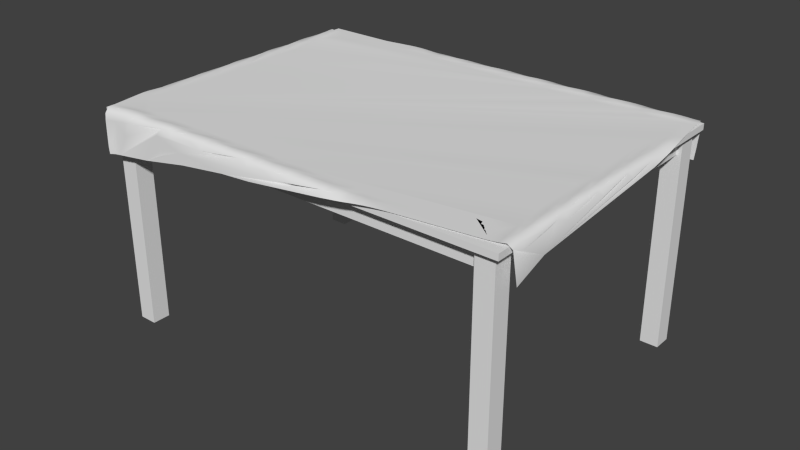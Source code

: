 # Source: TablewithCloth.blend  (saved by Blender 2.71.0; exported with 4.5.12 LTS)
import bpy
from mathutils import Matrix  # noqa: F401  (used for matrix-valued properties, if any)

bpy.ops.wm.read_factory_settings(use_empty=True)
scene = bpy.context.scene
scene.name = 'Scene'

# ---- collections
col_collection_1 = bpy.data.collections.new('Collection 1'); scene.collection.children.link(col_collection_1)

# ---- world
world_world = bpy.data.worlds.new('World'); scene.world = world_world
world_world.color = (0.05088, 0.05088, 0.05088)
world_world.use_sun_shadow = False
world_world.sun_shadow_jitter_overblur = 0.0
world_world.cycles.sampling_method = 'MANUAL'
world_world.cycles.sample_map_resolution = 256

# ---- meshes
me_cube_006 = bpy.data.meshes.new('Cube.006')
me_cube_006.from_pydata([(-6.65, -4.2, 6.4), (-6.65, 4.2, 6.4), (-6.35, 4.2, 6.4), (-6.35, -4.2, 6.4), (-6.65, -4.2, 7.0), (-6.65, 4.2, 7.0), (-6.35, 4.2, 7.0), (-6.35, -4.2, 7.0), (6.35, -4.2, 6.4), (6.35, 4.2, 6.4), (6.65, 4.2, 6.4), (6.65, -4.2, 6.4), (6.35, -4.2, 7.0), (6.35, 4.2, 7.0), (6.65, 4.2, 7.0), (6.65, -4.2, 7.0), (-6.2, 4.35, 6.4), (-6.2, 4.65, 6.4), (6.2, 4.65, 6.4), (6.2, 4.35, 6.4), (-6.2, 4.35, 7.0), (-6.2, 4.65, 7.0), (6.2, 4.65, 7.0), (6.2, 4.35, 7.0), (-6.2, -4.65, 6.4), (-6.2, -4.35, 6.4), (6.2, -4.35, 6.4), (6.2, -4.65, 6.4), (-6.2, -4.65, 7.0), (-6.2, -4.35, 7.0), (6.2, -4.35, 7.0), (6.2, -4.65, 7.0), (6.2, -4.8, 0.0), (6.2, -4.2, 0.0), (6.8, -4.2, 0.0), (6.8, -4.8, 0.0), (6.2, -4.8, 7.0), (6.2, -4.2, 7.0), (6.8, -4.2, 7.0), (6.8, -4.8, 7.0), (-6.8, -4.8, 0.0), (-6.8, -4.2, 0.0), (-6.2, -4.2, 0.0), (-6.2, -4.8, 0.0), (-6.8, -4.8, 7.0), (-6.8, -4.2, 7.0), (-6.2, -4.2, 7.0), (-6.2, -4.8, 7.0), (-6.8, 4.2, -1.431e-06), (-6.8, 4.8, -1.431e-06), (-6.2, 4.8, -1.431e-06), (-6.2, 4.2, -1.431e-06), (-6.8, 4.2, 7.0), (-6.8, 4.8, 7.0), (-6.2, 4.8, 7.0), (-6.2, 4.2, 7.0), (6.2, 4.2, -1.431e-06), (6.2, 4.8, -1.431e-06), (6.8, 4.8, -1.431e-06), (6.8, 4.2, -1.431e-06), (6.2, 4.2, 7.0), (6.2, 4.8, 7.0), (6.8, 4.8, 7.0), (6.8, 4.2, 7.0), (-7.0, -5.0, 7.0), (-7.0, 5.0, 7.0), (7.0, 5.0, 7.0), (7.0, -5.0, 7.0), (-7.0, -5.0, 7.2), (-7.0, 5.0, 7.2), (7.0, 5.0, 7.2), (7.0, -5.0, 7.2)], [], [(4, 5, 1, 0), (5, 6, 2, 1), (6, 7, 3, 2), (7, 4, 0, 3), (0, 1, 2, 3), (7, 6, 5, 4), (12, 13, 9, 8), (13, 14, 10, 9), (14, 15, 11, 10), (15, 12, 8, 11), (8, 9, 10, 11), (15, 14, 13, 12), (20, 21, 17, 16), (21, 22, 18, 17), (22, 23, 19, 18), (23, 20, 16, 19), (16, 17, 18, 19), (23, 22, 21, 20), (28, 29, 25, 24), (29, 30, 26, 25), (30, 31, 27, 26), (31, 28, 24, 27), (24, 25, 26, 27), (31, 30, 29, 28), (36, 37, 33, 32), (37, 38, 34, 33), (38, 39, 35, 34), (39, 36, 32, 35), (32, 33, 34, 35), (39, 38, 37, 36), (44, 45, 41, 40), (45, 46, 42, 41), (46, 47, 43, 42), (47, 44, 40, 43), (40, 41, 42, 43), (47, 46, 45, 44), (52, 53, 49, 48), (53, 54, 50, 49), (54, 55, 51, 50), (55, 52, 48, 51), (48, 49, 50, 51), (55, 54, 53, 52), (60, 61, 57, 56), (61, 62, 58, 57), (62, 63, 59, 58), (63, 60, 56, 59), (56, 57, 58, 59), (63, 62, 61, 60), (68, 69, 65, 64), (69, 70, 66, 65), (70, 71, 67, 66), (71, 68, 64, 67), (64, 65, 66, 67), (71, 70, 69, 68)])
_uv = me_cube_006.uv_layers.new(name='UVMap')
_uv.uv.foreach_set('vector', [-1.0, -1.0, 2.0, -1.0, 2.0, 2.0, -1.0, 2.0, -1.0, -1.0, 2.0, -1.0, 2.0, 2.0, -1.0, 2.0, -1.0, -1.0, 2.0, -1.0, 2.0, 2.0, -1.0, 2.0, -1.0, -1.0, 2.0, -1.0, 2.0, 2.0, -1.0, 2.0, -1.0, -1.0, 2.0, -1.0, 2.0, 2.0, -1.0, 2.0, -1.0, -1.0, 2.0, -1.0, 2.0, 2.0, -1.0, 2.0, -1.0, -1.0, 2.0, -1.0, 2.0, 2.0, -1.0, 2.0, -1.0, -1.0, 2.0, -1.0, 2.0, 2.0, -1.0, 2.0, -1.0, -1.0, 2.0, -1.0, 2.0, 2.0, -1.0, 2.0, -1.0, -1.0, 2.0, -1.0, 2.0, 2.0, -1.0, 2.0, -1.0, -1.0, 2.0, -1.0, 2.0, 2.0, -1.0, 2.0, -1.0, -1.0, 2.0, -1.0, 2.0, 2.0, -1.0, 2.0, -1.0, -1.0, 2.0, -1.0, 2.0, 2.0, -1.0, 2.0, -1.0, -1.0, 2.0, -1.0, 2.0, 2.0, -1.0, 2.0, -1.0, -1.0, 2.0, -1.0, 2.0, 2.0, -1.0, 2.0, -1.0, -1.0, 2.0, -1.0, 2.0, 2.0, -1.0, 2.0, -1.0, -1.0, 2.0, -1.0, 2.0, 2.0, -1.0, 2.0, -1.0, -1.0, 2.0, -1.0, 2.0, 2.0, -1.0, 2.0, -1.0, -1.0, 2.0, -1.0, 2.0, 2.0, -1.0, 2.0, -1.0, -1.0, 2.0, -1.0, 2.0, 2.0, -1.0, 2.0, -1.0, -1.0, 2.0, -1.0, 2.0, 2.0, -1.0, 2.0, -1.0, -1.0, 2.0, -1.0, 2.0, 2.0, -1.0, 2.0, -1.0, -1.0, 2.0, -1.0, 2.0, 2.0, -1.0, 2.0, -1.0, -1.0, 2.0, -1.0, 2.0, 2.0, -1.0, 2.0, -1.0, -1.0, 2.0, -1.0, 2.0, 2.0, -1.0, 2.0, -1.0, -1.0, 2.0, -1.0, 2.0, 2.0, -1.0, 2.0, -1.0, -1.0, 2.0, -1.0, 2.0, 2.0, -1.0, 2.0, -1.0, -1.0, 2.0, -1.0, 2.0, 2.0, -1.0, 2.0, -1.0, -1.0, 2.0, -1.0, 2.0, 2.0, -1.0, 2.0, -1.0, -1.0, 2.0, -1.0, 2.0, 2.0, -1.0, 2.0, -1.0, -1.0, 2.0, -1.0, 2.0, 2.0, -1.0, 2.0, -1.0, -1.0, 2.0, -1.0, 2.0, 2.0, -1.0, 2.0, -1.0, -1.0, 2.0, -1.0, 2.0, 2.0, -1.0, 2.0, -1.0, -1.0, 2.0, -1.0, 2.0, 2.0, -1.0, 2.0, -1.0, -1.0, 2.0, -1.0, 2.0, 2.0, -1.0, 2.0, -1.0, -1.0, 2.0, -1.0, 2.0, 2.0, -1.0, 2.0, -1.0, -1.0, 2.0, -1.0, 2.0, 2.0, -1.0, 2.0, -1.0, -1.0, 2.0, -1.0, 2.0, 2.0, -1.0, 2.0, -1.0, -1.0, 2.0, -1.0, 2.0, 2.0, -1.0, 2.0, -1.0, -1.0, 2.0, -1.0, 2.0, 2.0, -1.0, 2.0, -1.0, -1.0, 2.0, -1.0, 2.0, 2.0, -1.0, 2.0, -1.0, -1.0, 2.0, -1.0, 2.0, 2.0, -1.0, 2.0, -1.0, -1.0, 2.0, -1.0, 2.0, 2.0, -1.0, 2.0, -1.0, -1.0, 2.0, -1.0, 2.0, 2.0, -1.0, 2.0, -1.0, -1.0, 2.0, -1.0, 2.0, 2.0, -1.0, 2.0, -1.0, -1.0, 2.0, -1.0, 2.0, 2.0, -1.0, 2.0, -1.0, -1.0, 2.0, -1.0, 2.0, 2.0, -1.0, 2.0, -1.0, -1.0, 2.0, -1.0, 2.0, 2.0, -1.0, 2.0, -1.0, -1.0, 2.0, -1.0, 2.0, 2.0, -1.0, 2.0, -1.0, -1.0, 2.0, -1.0, 2.0, 2.0, -1.0, 2.0, -1.0, -1.0, 2.0, -1.0, 2.0, 2.0, -1.0, 2.0, -1.0, -1.0, 2.0, -1.0, 2.0, 2.0, -1.0, 2.0, -1.0, -1.0, 2.0, -1.0, 2.0, 2.0, -1.0, 2.0, -1.0, -1.0, 2.0, -1.0, 2.0, 2.0, -1.0, 2.0])
me_cube_006.use_remesh_preserve_volume = False
me_cube_006.use_remesh_preserve_attributes = False
me_cube_006.use_mirror_vertex_groups = False
me_cube_006.update()
me_grid = bpy.data.meshes.new('Grid')
me_grid.from_pydata([(-7.056, -4.807, 5.884), (-6.859, -4.765, 5.908), (-6.658, -4.766, 5.931), (-5.454, -4.827, 6.087), (-4.048, -4.763, 6.279), (-2.443, -4.871, 6.496), (-1.249, -5.057, 6.648), (1.349, -5.313, 7.023), (1.953, -5.339, 7.105), (2.154, -5.342, 7.133), (2.355, -5.34, 7.163), (2.557, -5.337, 7.188), (2.759, -5.33, 7.208), (2.962, -5.321, 7.221), (3.164, -5.31, 7.229), (3.367, -5.297, 7.231), (5.8, -5.145, 7.231), (6.002, -5.132, 7.231), (6.205, -5.118, 7.235), (6.407, -5.105, 7.248), (6.609, -5.092, 7.278), (6.768, -5.078, 7.153), (6.839, -4.945, 6.149), (-7.081, -4.804, 6.086), (-6.882, -4.774, 6.11), (-4.878, -4.787, 6.368), (-0.2773, -5.157, 6.989), (0.3247, -5.195, 7.071), (0.9279, -5.214, 7.156), (1.332, -5.206, 7.197), (1.534, -5.199, 7.212), (1.737, -5.19, 7.224), (1.939, -5.178, 7.231), (2.142, -5.168, 7.234), (2.344, -5.158, 7.246), (2.546, -5.145, 7.253), (2.749, -5.133, 7.253), (2.951, -5.121, 7.249), (3.154, -5.109, 7.243), (3.356, -5.096, 7.235), (5.989, -4.929, 7.235), (6.192, -4.916, 7.234), (6.394, -4.902, 7.246), (6.595, -4.889, 7.283), (-7.108, -4.781, 6.287), (-6.908, -4.761, 6.312), (-4.105, -4.833, 6.676), (-1.305, -5.066, 7.05), (-0.7021, -5.092, 7.136), (-0.2984, -5.092, 7.184), (-0.09619, -5.087, 7.202), (0.1061, -5.08, 7.218), (0.3084, -5.07, 7.228), (0.5103, -5.061, 7.241), (0.7124, -5.052, 7.254), (0.9147, -5.042, 7.265), (1.117, -5.03, 7.27), (1.32, -5.017, 7.271), (1.523, -5.004, 7.271), (1.725, -4.991, 7.268), (1.927, -4.977, 7.254), (2.129, -4.967, 7.236), (2.332, -4.955, 7.232), (2.534, -4.943, 7.231), (2.939, -4.918, 7.231), (3.141, -4.906, 7.231), (3.344, -4.893, 7.231), (5.774, -4.739, 7.235), (5.976, -4.726, 7.231), (6.179, -4.713, 7.231), (6.38, -4.699, 7.243), (6.58, -4.686, 7.285), (6.763, -4.673, 7.198), (6.817, -4.651, 7.002), (6.809, -4.542, 6.198), (-6.333, -4.752, 6.588), (-3.134, -4.923, 7.008), (-2.13, -4.98, 7.148), (-1.726, -4.977, 7.194), (-1.524, -4.971, 7.211), (-1.322, -4.962, 7.225), (-1.121, -4.955, 7.239), (-0.9188, -4.947, 7.253), (-0.7167, -4.938, 7.268), (-0.5142, -4.927, 7.277), (-0.3116, -4.914, 7.282), (-0.1088, -4.901, 7.283), (0.09393, -4.887, 7.282), (0.2965, -4.873, 7.277), (0.4989, -4.861, 7.269), (0.7012, -4.849, 7.259), (0.903, -4.839, 7.242), (1.105, -4.828, 7.235), (1.712, -4.791, 7.235), (1.915, -4.778, 7.234), (2.117, -4.764, 7.233), (2.319, -4.752, 7.232), (5.558, -4.549, 7.235), (5.761, -4.536, 7.231), (5.963, -4.523, 7.231), (6.165, -4.51, 7.231), (6.368, -4.497, 7.236), (6.565, -4.482, 7.281), (6.756, -4.471, 7.214), (-4.959, -4.8, 6.974), (-4.361, -4.845, 7.05), (-3.557, -4.871, 7.162), (-3.154, -4.863, 7.203), (-2.952, -4.855, 7.219), (-2.751, -4.848, 7.233), (-2.549, -4.842, 7.25), (-2.347, -4.834, 7.266), (-2.145, -4.823, 7.277), (-1.942, -4.811, 7.285), (-1.74, -4.797, 7.289), (-1.537, -4.783, 7.289), (-1.334, -4.769, 7.288), (-1.132, -4.756, 7.283), (-0.9296, -4.744, 7.274), (-0.7277, -4.734, 7.258), (-0.5254, -4.724, 7.246), (-0.3236, -4.712, 7.245), (0.08101, -4.687, 7.24), (0.2833, -4.675, 7.235), (0.4856, -4.661, 7.232), (0.688, -4.649, 7.231), (0.8905, -4.637, 7.231), (1.093, -4.625, 7.231), (1.902, -4.575, 7.231), (5.343, -4.36, 7.236), (5.545, -4.346, 7.231), (5.748, -4.333, 7.231), (6.152, -4.307, 7.231), (6.354, -4.293, 7.231), (6.552, -4.28, 7.275), (6.749, -4.269, 7.227), (-7.183, -4.712, 6.889), (-6.784, -4.702, 6.94), (-6.383, -4.705, 6.989), (-6.186, -4.723, 7.013), (-5.787, -4.75, 7.067), (-5.185, -4.766, 7.151), (-4.782, -4.758, 7.196), (-4.58, -4.75, 7.213), (-4.378, -4.742, 7.226), (-4.179, -4.736, 7.24), (-3.977, -4.73, 7.259), (-3.775, -4.72, 7.273), (-3.573, -4.708, 7.284), (-3.37, -4.695, 7.29), (-3.167, -4.68, 7.292), (-2.965, -4.665, 7.292), (-2.762, -4.652, 7.287), (-2.56, -4.64, 7.278), (-2.358, -4.63, 7.262), (-2.156, -4.62, 7.249), (-1.954, -4.608, 7.249), (-1.752, -4.595, 7.249), (-1.55, -4.583, 7.244), (-1.348, -4.571, 7.239), (-1.145, -4.559, 7.233), (-0.9431, -4.546, 7.231), (-0.7405, -4.534, 7.231), (-0.5382, -4.521, 7.231), (0.06841, -4.484, 7.231), (0.2708, -4.472, 7.231), (5.33, -4.156, 7.231), (5.532, -4.143, 7.231), (6.341, -4.09, 7.231), (6.541, -4.079, 7.261), (6.743, -4.067, 7.244), (-7.21, -4.666, 7.086), (-6.406, -4.655, 7.188), (-6.004, -4.638, 7.22), (-5.803, -4.63, 7.232), (-5.605, -4.626, 7.246), (-5.403, -4.616, 7.261), (-5.201, -4.606, 7.276), (-4.999, -4.593, 7.285), (-4.796, -4.578, 7.29), (-4.594, -4.563, 7.291), (-4.391, -4.548, 7.289), (-4.189, -4.536, 7.279), (-3.988, -4.526, 7.262), (-3.786, -4.516, 7.249), (-3.584, -4.505, 7.249), (-3.382, -4.492, 7.25), (-3.18, -4.48, 7.248), (-2.978, -4.467, 7.242), (-2.776, -4.455, 7.236), (-2.574, -4.442, 7.232), (-2.371, -4.43, 7.232), (-2.169, -4.418, 7.231), (-1.563, -4.38, 7.231), (-1.36, -4.368, 7.231), (-1.158, -4.355, 7.231), (6.33, -3.888, 7.231), (6.532, -3.876, 7.249), (6.735, -3.866, 7.261), (-7.231, -4.522, 7.232), (-7.029, -4.513, 7.247), (-6.827, -4.503, 7.265), (-6.625, -4.49, 7.278), (-6.423, -4.476, 7.288), (-6.22, -4.461, 7.291), (-6.018, -4.447, 7.289), (-5.815, -4.433, 7.283), (-5.614, -4.422, 7.258), (-5.413, -4.413, 7.24), (-5.212, -4.402, 7.245), (-5.011, -4.389, 7.248), (-4.809, -4.376, 7.251), (-4.607, -4.364, 7.245), (-4.405, -4.351, 7.238), (-4.203, -4.339, 7.231), (-4.001, -4.326, 7.231), (-3.798, -4.314, 7.231), (-3.193, -4.277, 7.231), (-2.991, -4.264, 7.231), (-2.788, -4.252, 7.231), (-2.586, -4.239, 7.231), (6.52, -3.674, 7.248), (6.724, -3.662, 7.274), (6.874, -3.647, 7.137), (6.755, -3.535, 6.348), (-7.241, -4.319, 7.233), (-7.039, -4.309, 7.235), (-6.837, -4.298, 7.239), (-6.636, -4.287, 7.244), (-6.435, -4.274, 7.249), (-6.233, -4.26, 7.25), (-6.032, -4.248, 7.242), (-5.83, -4.235, 7.233), (-5.628, -4.222, 7.231), (-5.426, -4.21, 7.231), (-5.225, -4.199, 7.232), (-4.822, -4.174, 7.231), (-4.62, -4.161, 7.231), (-4.418, -4.148, 7.231), (-4.216, -4.136, 7.231), (6.508, -3.471, 7.249), (6.71, -3.459, 7.281), (-7.251, -4.115, 7.231), (-7.05, -4.106, 7.231), (-6.85, -4.095, 7.232), (-6.65, -4.084, 7.231), (-6.449, -4.071, 7.231), (-6.247, -4.058, 7.231), (-6.045, -4.045, 7.231), (-5.843, -4.032, 7.231), (6.293, -3.282, 7.231), (6.495, -3.269, 7.246), (6.695, -3.255, 7.285), (6.873, -3.242, 7.188), (6.28, -3.078, 7.231), (6.483, -3.066, 7.24), (6.268, -2.875, 7.231), (6.47, -2.862, 7.234), (6.666, -2.849, 7.283), (6.859, -2.837, 7.221), (6.946, -2.819, 7.038), (6.456, -2.659, 7.232), (6.654, -2.645, 7.277), (6.852, -2.634, 7.236), (-7.303, -3.301, 7.23), (-7.105, -3.293, 7.232), (-6.904, -3.281, 7.232), (6.444, -2.456, 7.231), (6.643, -2.443, 7.264), (6.846, -2.433, 7.254), (-7.316, -3.098, 7.227), (-7.119, -3.089, 7.236), (-6.918, -3.077, 7.232), (6.432, -2.253, 7.232), (6.633, -2.24, 7.253), (6.837, -2.23, 7.268), (-7.329, -2.895, 7.215), (-7.132, -2.886, 7.244), (-6.93, -2.874, 7.233), (-6.729, -2.863, 7.231), (6.622, -2.038, 7.249), (6.825, -2.026, 7.278), (-7.338, -2.692, 7.195), (-7.145, -2.683, 7.248), (6.408, -1.848, 7.231), (6.609, -1.835, 7.248), (6.811, -1.823, 7.282), (6.984, -1.81, 7.177), (-7.342, -2.49, 7.167), (-7.157, -2.479, 7.248), (-6.955, -2.467, 7.234), (6.395, -1.645, 7.231), (6.597, -1.632, 7.242), (-7.17, -2.276, 7.242), (-6.967, -2.264, 7.235), (-6.767, -2.252, 7.232), (-6.565, -2.24, 7.231), (6.382, -1.441, 7.231), (6.585, -1.429, 7.237), (6.782, -1.416, 7.28), (6.975, -1.404, 7.216), (-7.335, -2.087, 7.102), (-7.181, -2.072, 7.233), (-6.979, -2.06, 7.242), (-6.779, -2.049, 7.233), (6.37, -1.238, 7.231), (6.572, -1.225, 7.232), (6.769, -1.212, 7.278), (6.966, -1.201, 7.23), (7.071, -1.183, 7.057), (-7.193, -1.869, 7.224), (-6.993, -1.857, 7.255), (-6.794, -1.845, 7.234), (6.757, -1.009, 7.271), (6.958, -0.9978, 7.245), (-7.203, -1.665, 7.213), (-7.007, -1.654, 7.265), (-6.807, -1.642, 7.235), (6.547, -0.8188, 7.231), (6.746, -0.8057, 7.261), (6.949, -0.7948, 7.26), (-7.21, -1.462, 7.198), (-7.02, -1.451, 7.268), (6.534, -0.6155, 7.231), (6.735, -0.6025, 7.25), (6.938, -0.5913, 7.27), (-7.305, -1.278, 6.998), (-7.215, -1.259, 7.18), (-7.033, -1.247, 7.268), (-6.832, -1.235, 7.235), (-6.63, -1.222, 7.231), (6.522, -0.4124, 7.231), (6.724, -0.3998, 7.245), (6.926, -0.3876, 7.276), (7.096, -0.3751, 7.167), (-7.046, -1.043, 7.265), (-6.844, -1.032, 7.238), (-6.643, -1.019, 7.231), (6.509, -0.2091, 7.231), (6.711, -0.1967, 7.242), (6.912, -0.1839, 7.277), (-7.211, -0.8545, 7.123), (-7.058, -0.8398, 7.256), (-6.855, -0.8282, 7.247), (-6.655, -0.8155, 7.231), (6.496, -0.005785, 7.231), (6.699, 0.006738, 7.237), (6.898, 0.01971, 7.275), (7.089, 0.0313, 7.208), (-7.068, -0.6366, 7.244), (-6.866, -0.6251, 7.259), (-6.667, -0.6121, 7.231), (6.484, 0.1975, 7.231), (6.686, 0.21, 7.234), (6.885, 0.2232, 7.271), (7.081, 0.2347, 7.223), (7.191, 0.2519, 7.053), (-7.078, -0.4333, 7.232), (-6.878, -0.4217, 7.265), (-6.68, -0.4087, 7.232), (-6.478, -0.3963, 7.231), (6.871, 0.4266, 7.265), (7.072, 0.438, 7.235), (-7.088, -0.23, 7.219), (-6.892, -0.2184, 7.272), (-6.693, -0.2054, 7.235), (-6.491, -0.1929, 7.231), (6.66, 0.6167, 7.231), (6.859, 0.6299, 7.258), (7.062, 0.6413, 7.248), (-7.179, -0.04593, 7.018), (-7.095, -0.02655, 7.203), (-6.905, -0.01492, 7.275), (-6.706, -0.002069, 7.238), (-6.504, 0.01047, 7.231), (6.648, 0.8202, 7.231), (6.849, 0.833, 7.244), (7.051, 0.8446, 7.259), (7.209, 0.8587, 7.133), (-7.1, 0.1775, 7.184), (-6.919, 0.1892, 7.276), (-6.718, 0.2012, 7.243), (-6.516, 0.2138, 7.231), (6.636, 1.024, 7.231), (6.838, 1.036, 7.235), (7.039, 1.048, 7.266), (-6.933, 0.3924, 7.274), (-6.731, 0.4043, 7.245), (-6.529, 0.4171, 7.231), (7.026, 1.252, 7.268), (7.211, 1.263, 7.185), (7.306, 1.282, 7.006), (-7.096, 0.5821, 7.133), (-6.945, 0.596, 7.267), (-6.742, 0.6071, 7.252), (-6.541, 0.6201, 7.231), (7.013, 1.455, 7.267), (7.205, 1.467, 7.203), (-6.956, 0.7993, 7.256), (-6.753, 0.8103, 7.262), (-6.554, 0.8235, 7.231), (6.8, 1.646, 7.235), (7.0, 1.659, 7.263), (7.197, 1.67, 7.217), (-6.964, 1.002, 7.241), (-6.764, 1.013, 7.271), (6.787, 1.85, 7.234), (6.985, 1.862, 7.249), (7.186, 1.874, 7.227), (-6.972, 1.205, 7.226), (-6.776, 1.217, 7.278), (-6.579, 1.23, 7.233), (-6.377, 1.243, 7.231), (6.572, 2.041, 7.231), (6.773, 2.053, 7.233), (6.972, 2.065, 7.24), (7.175, 2.077, 7.234), (7.332, 2.091, 7.109), (-7.054, 1.389, 7.022), (-6.98, 1.408, 7.211), (-6.79, 1.42, 7.28), (-6.592, 1.433, 7.238), (-6.389, 1.446, 7.231), (6.76, 2.257, 7.231), (6.96, 2.268, 7.235), (7.163, 2.28, 7.245), (-6.986, 1.612, 7.193), (-6.804, 1.624, 7.282), (-6.604, 1.637, 7.244), (-6.402, 1.649, 7.231), (6.948, 2.472, 7.234), (7.15, 2.484, 7.249), (7.337, 2.494, 7.174), (-6.818, 1.827, 7.281), (-6.616, 1.84, 7.248), (6.935, 2.675, 7.233), (7.137, 2.688, 7.248), (7.332, 2.697, 7.2), (-6.985, 2.017, 7.143), (-6.832, 2.031, 7.276), (-6.628, 2.042, 7.249), (-6.427, 2.055, 7.231), (6.923, 2.878, 7.232), (7.125, 2.891, 7.243), (7.322, 2.9, 7.219), (-6.843, 2.234, 7.265), (-6.639, 2.245, 7.257), (-6.438, 2.257, 7.232), (6.91, 3.082, 7.232), (7.111, 3.094, 7.233), (7.309, 3.103, 7.23), (-6.852, 2.437, 7.25), (-6.65, 2.448, 7.267), (-6.451, 2.461, 7.232), (-6.858, 2.639, 7.231), (-6.661, 2.65, 7.278), (-6.464, 2.664, 7.231), (-6.262, 2.677, 7.231), (-6.865, 2.841, 7.218), (-6.674, 2.853, 7.284), (-6.477, 2.867, 7.236), (-6.275, 2.88, 7.231), (-6.923, 3.024, 7.005), (-6.872, 3.044, 7.202), (-6.688, 3.057, 7.285), (-6.489, 3.07, 7.242), (-6.287, 3.083, 7.231), (-6.878, 3.247, 7.183), (-6.703, 3.26, 7.284), (-6.502, 3.273, 7.248), (-6.3, 3.286, 7.231), (5.836, 4.037, 7.231), (6.038, 4.05, 7.231), (6.24, 4.063, 7.231), (6.442, 4.076, 7.232), (6.642, 4.089, 7.231), (6.842, 4.1, 7.231), (7.244, 4.12, 7.231), (-6.755, 3.337, 6.37), (-6.718, 3.464, 7.28), (-6.515, 3.476, 7.248), (4.208, 4.14, 7.231), (4.41, 4.153, 7.231), (4.613, 4.166, 7.231), (4.815, 4.179, 7.231), (5.218, 4.203, 7.232), (5.419, 4.215, 7.231), (5.62, 4.227, 7.232), (5.823, 4.24, 7.233), (6.025, 4.253, 7.243), (6.226, 4.266, 7.25), (6.427, 4.279, 7.249), (6.628, 4.292, 7.243), (6.83, 4.303, 7.238), (7.032, 4.314, 7.234), (7.234, 4.324, 7.234), (-6.731, 3.667, 7.27), (-6.527, 3.678, 7.247), (2.579, 4.244, 7.231), (2.781, 4.256, 7.231), (2.984, 4.269, 7.231), (3.186, 4.282, 7.231), (3.791, 4.318, 7.231), (3.993, 4.331, 7.231), (4.196, 4.344, 7.232), (4.398, 4.356, 7.239), (4.6, 4.368, 7.246), (4.802, 4.381, 7.249), (5.003, 4.394, 7.248), (5.205, 4.406, 7.244), (5.407, 4.418, 7.24), (5.607, 4.426, 7.264), (5.808, 4.437, 7.284), (6.01, 4.452, 7.29), (6.213, 4.467, 7.29), (6.415, 4.482, 7.287), (6.618, 4.496, 7.277), (6.82, 4.508, 7.263), (7.022, 4.518, 7.245), (7.221, 4.528, 7.233), (-6.742, 3.87, 7.256), (-6.538, 3.881, 7.252), (-6.337, 3.893, 7.231), (1.151, 4.36, 7.231), (1.353, 4.372, 7.231), (1.556, 4.385, 7.231), (2.162, 4.422, 7.231), (2.364, 4.435, 7.232), (2.566, 4.447, 7.233), (2.769, 4.46, 7.236), (2.971, 4.472, 7.242), (3.173, 4.484, 7.249), (3.577, 4.509, 7.249), (3.778, 4.52, 7.25), (3.98, 4.53, 7.262), (4.182, 4.541, 7.28), (4.384, 4.553, 7.29), (4.789, 4.583, 7.29), (4.992, 4.598, 7.285), (5.194, 4.611, 7.274), (5.396, 4.621, 7.26), (5.597, 4.628, 7.242), (5.795, 4.633, 7.23), (5.997, 4.642, 7.218), (6.399, 4.658, 7.185), (7.203, 4.662, 7.078), (-6.748, 4.07, 7.238), (-6.547, 4.082, 7.268), (-6.348, 4.095, 7.231), (-0.2778, 4.476, 7.231), (-0.07551, 4.488, 7.231), (0.1268, 4.501, 7.231), (0.5314, 4.526, 7.231), (0.7338, 4.538, 7.231), (0.9363, 4.55, 7.231), (1.139, 4.563, 7.233), (1.341, 4.576, 7.239), (1.543, 4.588, 7.245), (1.745, 4.6, 7.248), (1.947, 4.612, 7.248), (2.149, 4.623, 7.252), (2.351, 4.634, 7.263), (2.553, 4.645, 7.278), (2.755, 4.656, 7.288), (2.958, 4.67, 7.292), (3.16, 4.684, 7.292), (3.363, 4.7, 7.289), (3.565, 4.713, 7.282), (3.768, 4.725, 7.271), (3.97, 4.734, 7.256), (4.172, 4.74, 7.237), (4.37, 4.745, 7.224), (4.572, 4.754, 7.21), (4.774, 4.763, 7.194), (4.976, 4.767, 7.172), (5.78, 4.751, 7.063), (6.179, 4.723, 7.01), (6.375, 4.704, 6.985), (6.977, 4.705, 6.91), (7.174, 4.715, 6.883), (-6.755, 4.273, 7.224), (-6.559, 4.284, 7.276), (-6.362, 4.298, 7.231), (-6.16, 4.312, 7.231), (-2.112, 4.567, 7.231), (-1.1, 4.629, 7.231), (-0.8975, 4.642, 7.231), (-0.695, 4.653, 7.231), (-0.4926, 4.666, 7.232), (-0.2902, 4.679, 7.235), (-0.08796, 4.692, 7.239), (0.1143, 4.704, 7.243), (0.3166, 4.716, 7.244), (0.5185, 4.728, 7.245), (0.7207, 4.738, 7.256), (0.9227, 4.749, 7.272), (1.125, 4.76, 7.283), (1.328, 4.773, 7.288), (1.53, 4.788, 7.289), (1.733, 4.802, 7.289), (1.936, 4.816, 7.284), (2.138, 4.826, 7.274), (2.34, 4.838, 7.262), (2.542, 4.845, 7.246), (2.744, 4.851, 7.229), (2.944, 4.858, 7.216), (3.146, 4.866, 7.2), (3.55, 4.874, 7.157), (4.553, 4.827, 7.019), (6.752, 4.722, 6.734), (6.951, 4.727, 6.709), (-6.833, 4.456, 7.019), (-6.76, 4.474, 7.21), (-6.572, 4.487, 7.285), (-6.375, 4.501, 7.24), (-6.173, 4.515, 7.231), (-5.97, 4.528, 7.231), (-2.326, 4.756, 7.231), (-2.124, 4.768, 7.232), (-1.922, 4.782, 7.234), (-1.719, 4.795, 7.235), (-1.112, 4.833, 7.235), (-0.91, 4.844, 7.241), (-0.7083, 4.853, 7.26), (-0.5059, 4.865, 7.269), (-0.3035, 4.878, 7.278), (-0.1009, 4.891, 7.281), (0.1019, 4.905, 7.282), (0.3047, 4.919, 7.281), (0.5072, 4.931, 7.275), (0.7095, 4.942, 7.265), (0.9116, 4.95, 7.25), (1.114, 4.958, 7.236), (1.315, 4.966, 7.223), (1.517, 4.975, 7.209), (1.921, 4.983, 7.169), (2.324, 4.974, 7.111), (3.126, 4.921, 7.003), (3.524, 4.892, 6.953), (5.125, 4.795, 6.741), (6.325, 4.75, 6.583), (6.927, 4.743, 6.507), (7.123, 4.762, 6.481), (-6.768, 4.677, 7.194), (-6.587, 4.69, 7.285), (-6.388, 4.704, 7.246), (-6.186, 4.718, 7.231), (-5.983, 4.731, 7.231), (-5.781, 4.744, 7.235), (-5.579, 4.757, 7.231), (-3.554, 4.885, 7.231), (-3.351, 4.898, 7.231), (-3.149, 4.91, 7.232), (-2.946, 4.923, 7.232), (-2.541, 4.947, 7.232), (-2.339, 4.959, 7.232), (-2.136, 4.971, 7.242), (-1.934, 4.982, 7.257), (-1.732, 4.996, 7.269), (-1.529, 5.009, 7.272), (-1.327, 5.022, 7.272), (-1.124, 5.034, 7.269), (-0.9216, 5.047, 7.263), (-0.7194, 5.057, 7.252), (-0.5173, 5.065, 7.238), (-0.3154, 5.074, 7.225), (-0.1131, 5.084, 7.216), (0.08914, 5.091, 7.2), (0.2914, 5.096, 7.181), (0.695, 5.096, 7.132), (1.297, 5.067, 7.046), (4.698, 4.799, 6.591), (5.098, 4.796, 6.539), (6.902, 4.762, 6.306), (7.098, 4.794, 6.282), (-6.602, 4.894, 7.283), (-6.401, 4.906, 7.246), (-6.199, 4.921, 7.234), (-5.997, 4.934, 7.235), (-5.592, 4.96, 7.231), (-3.566, 5.088, 7.231), (-3.363, 5.101, 7.235), (-3.161, 5.113, 7.244), (-2.959, 5.125, 7.251), (-2.756, 5.137, 7.254), (-2.553, 5.15, 7.252), (-2.351, 5.163, 7.244), (-2.149, 5.172, 7.232), (-1.946, 5.184, 7.229), (-1.744, 5.194, 7.222), (-1.541, 5.202, 7.209), (-1.339, 5.21, 7.194), (-0.9353, 5.216, 7.151), (-0.3318, 5.198, 7.068), (0.2699, 5.159, 6.986), (4.671, 4.787, 6.39), (-6.841, 4.948, 6.141), (-6.771, 5.082, 7.146), (-6.616, 5.097, 7.276), (-6.414, 5.109, 7.242), (-6.212, 5.123, 7.234), (-6.01, 5.136, 7.231), (-3.577, 5.29, 7.231), (-3.374, 5.302, 7.231), (-3.171, 5.314, 7.228), (-2.969, 5.325, 7.22), (-2.766, 5.334, 7.205), (-2.564, 5.34, 7.185), (-2.162, 5.345, 7.128), (-1.96, 5.34, 7.102), (-1.357, 5.313, 7.018), (-0.7557, 5.273, 6.933), (-0.5562, 5.258, 6.899), (3.438, 4.783, 6.358), (5.446, 4.833, 6.084), (6.65, 4.76, 5.927), (6.851, 4.774, 5.902), (7.046, 4.823, 5.879)], [], [(0, 1, 24, 23), (556, 557, 598, 597, 596, 595, 554, 555), (584, 585, 621, 620, 619, 618), (335, 342, 341, 327, 328), (8, 9, 33, 32), (9, 10, 34, 33), (10, 11, 35, 34), (11, 12, 36, 35), (12, 13, 37, 36), (13, 14, 38, 37), (14, 15, 39, 38), (690, 691, 710, 709, 688, 689), (19, 20, 43, 42), (23, 24, 45, 44), (210, 211, 236, 235, 209), (156, 157, 158, 193, 192, 155), (29, 30, 58, 57), (30, 31, 59, 58), (31, 32, 60, 59), (32, 33, 61, 60), (33, 34, 62, 61), (34, 35, 63, 62), (37, 38, 65, 64), (38, 39, 66, 65), (129, 166, 16, 17, 18, 41, 40, 68, 67, 98, 97, 130), (40, 41, 69, 68), (649, 650, 680, 702, 701, 700, 677, 678, 647, 648, 679), (42, 70, 69, 41, 18, 19), (88, 89, 124, 123, 122, 87), (517, 518, 519, 545, 544, 515, 516), (7, 8, 32, 31, 30, 29), (49, 50, 86, 85), (50, 51, 87, 86), (51, 52, 88, 87), (52, 53, 89, 88), (53, 54, 90, 89), (54, 55, 91, 90), (55, 56, 92, 91), (59, 60, 94, 93), (60, 61, 95, 94), (61, 62, 96, 95), (67, 68, 99, 98), (69, 70, 101, 100), (71, 72, 103, 102), (310, 315, 321, 327, 326, 301, 302), (674, 717, 716, 673), (78, 79, 115, 114), (79, 80, 116, 115), (80, 81, 117, 116), (81, 82, 118, 117), (82, 83, 119, 118), (83, 84, 120, 119), (84, 85, 121, 120), (378, 390, 389, 385, 377), (89, 90, 125, 124), (90, 91, 126, 125), (91, 92, 127, 126), (97, 98, 131, 130), (100, 101, 133, 132), (102, 103, 135, 134), (47, 48, 83, 82, 81, 80), (514, 515, 544, 543, 513), (107, 108, 151, 150), (108, 109, 152, 151), (109, 110, 153, 152), (110, 111, 154, 153), (111, 112, 155, 154), (112, 113, 156, 155), (113, 114, 157, 156), (181, 182, 214, 213, 212, 180), (36, 37, 64, 63, 35), (118, 119, 162, 161), (119, 120, 163, 162), (686, 687, 708, 707, 685), (122, 123, 165, 164), (347, 354, 361, 368, 367, 353, 346, 339, 332, 333, 340), (129, 130, 167, 166), (102, 134, 169, 168, 133, 101, 70, 42, 43, 71), (134, 135, 170, 169), (223, 253, 252, 241, 222), (73, 223, 222, 198, 170, 135, 103, 72), (539, 540, 541, 542, 575, 574, 538), (142, 143, 180, 179), (143, 144, 181, 180), (144, 145, 182, 181), (145, 146, 183, 182), (146, 147, 184, 183), (147, 148, 185, 184), (148, 149, 186, 185), (149, 150, 187, 186), (153, 154, 191, 190), (154, 155, 192, 191), (117, 118, 161, 160, 159, 158, 157, 114, 115, 116), (158, 159, 194, 193), (159, 160, 195, 194), (185, 186, 187, 217, 216, 184), (479, 496, 520, 546, 580, 612, 611, 467, 468), (168, 169, 197, 196), (169, 170, 198, 197), (173, 174, 206, 205), (174, 175, 207, 206), (175, 176, 208, 207), (176, 177, 209, 208), (177, 178, 210, 209), (178, 179, 211, 210), (179, 180, 212, 211), (182, 183, 215, 214), (183, 184, 216, 215), (187, 188, 218, 217), (188, 189, 219, 218), (189, 190, 220, 219), (77, 78, 114, 113, 112), (197, 198, 222, 221), (199, 200, 226, 225), (200, 201, 227, 226), (201, 202, 228, 227), (202, 203, 229, 228), (203, 204, 230, 229), (429, 441, 440, 434, 428), (206, 207, 233, 232), (207, 208, 234, 233), (208, 209, 235, 234), (529, 530, 531, 565, 564, 563, 562, 528), (211, 212, 237, 236), (212, 213, 238, 237), (213, 214, 239, 238), (646, 677, 676, 645, 614, 615), (221, 222, 241, 240), (225, 226, 243, 242), (226, 227, 244, 243), (227, 228, 245, 244), (228, 229, 246, 245), (229, 230, 247, 246), (230, 231, 248, 247), (231, 232, 249, 248), (240, 241, 252, 251), (250, 251, 255, 254), (309, 334, 333, 325, 320, 314, 308), (411, 421, 428, 434, 433, 427, 420, 410, 405, 399, 400), (254, 255, 257, 256), (28, 29, 57, 56, 55), (258, 259, 263, 262), (261, 262, 268, 267), (262, 263, 269, 268), (264, 265, 271, 270), (265, 266, 272, 271), (484, 485, 509, 508, 507), (396, 402, 401, 384, 385, 389), (451, 454, 458, 463, 462, 438, 439, 445), (48, 49, 85, 84, 83), (267, 268, 274, 273), (268, 269, 275, 274), (270, 271, 277, 276), (271, 272, 278, 277), (73, 72, 21, 22, 74, 224, 391, 390, 378, 356, 355, 348, 334, 309, 308, 300, 287, 260, 259, 253, 223), (274, 275, 281, 280), (276, 277, 283, 282), (280, 281, 286, 285), (282, 283, 289, 288), (629, 630, 669, 668, 628), (278, 290, 289, 283, 277), (284, 285, 292, 291), (653, 654, 685, 684, 683), (620, 621, 661, 660, 659, 658), (289, 290, 294, 293), (152, 153, 190, 189, 188, 187, 150, 151), (291, 292, 298, 297), (293, 294, 303, 302), (294, 295, 304, 303), (25, 104, 3, 4, 46), (577, 640, 576), (297, 298, 306, 305), (299, 300, 308, 307), (302, 303, 311, 310), (303, 304, 312, 311), (307, 308, 314, 313), (310, 311, 316, 315), (311, 312, 317, 316), (2, 137, 136, 44, 45, 24, 1), (696, 478, 326, 327, 341, 370, 371, 379, 392, 418, 419, 426, 438, 462, 463, 467, 611, 612, 643, 697), (313, 314, 320, 319), (315, 316, 322, 321), (318, 319, 324, 323), (319, 320, 325, 324), (536, 537, 573, 572, 571), (321, 322, 328, 327), (323, 324, 332, 331), (324, 325, 333, 332), (329, 330, 337, 336), (331, 332, 339, 338), (335, 336, 343, 342), (336, 337, 344, 343), (338, 339, 346, 345), (342, 343, 350, 349), (343, 344, 351, 350), (345, 346, 353, 352), (347, 348, 355, 354), (349, 350, 358, 357), (373, 381, 387, 386, 380, 372, 364, 358, 350, 351, 359, 365), (354, 355, 362, 361), (357, 358, 364, 363), (359, 360, 366, 365), (531, 532, 567, 566, 565), (361, 362, 369, 368), (363, 364, 372, 371), (365, 366, 374, 373), (367, 368, 376, 375), (368, 369, 377, 376), (371, 372, 380, 379), (373, 374, 382, 381), (375, 376, 384, 383), (376, 377, 385, 384), (141, 142, 179, 178, 177), (253, 259, 258, 252), (381, 382, 388, 387), (675, 698, 697, 643, 644), (386, 387, 394, 393), (387, 388, 395, 394), (389, 390, 397, 396), (393, 394, 399, 398), (394, 395, 400, 399), (75, 139, 138), (396, 397, 403, 402), (398, 399, 405, 404), (280, 285, 284, 273, 274), (551, 552, 593, 592, 591), (401, 402, 407, 406), (402, 403, 408, 407), (404, 405, 410, 409), (93, 94, 128, 127, 92), (406, 407, 415, 414), (407, 408, 416, 415), (409, 410, 420, 419), (411, 412, 422, 421), (414, 415, 424, 423), (415, 416, 425, 424), (664, 665, 693, 692, 662, 663), (419, 420, 427, 426), (421, 422, 429, 428), (398, 404, 409, 419, 418, 392, 393), (384, 401, 406, 414, 413, 383), (424, 425, 431, 430), (258, 262, 261, 257, 255, 251, 252), (599, 600, 635, 634, 598), (334, 348, 347, 340, 333), (21, 72, 71, 43, 20), (430, 431, 436, 435), (431, 432, 437, 436), (433, 434, 440, 439), (435, 436, 443, 442), (436, 437, 444, 443), (439, 440, 446, 445), (440, 441, 447, 446), (632, 633, 670, 669, 630, 631), (442, 443, 449, 448), (443, 444, 450, 449), (445, 446, 452, 451), (446, 447, 453, 452), (105, 106, 148, 147, 146, 145, 144), (470, 522, 521, 497, 480, 469), (451, 452, 455, 454), (605, 606, 637, 636, 602, 603, 604), (454, 455, 459, 458), (456, 457, 461, 460), (106, 107, 150, 149, 148), (460, 461, 466, 465), (307, 313, 319, 318, 306, 298, 292, 285, 286, 299), (171, 172, 203, 202, 201, 200, 199), (465, 466, 470, 469), (460, 465, 469, 468, 464, 459, 455, 452, 453, 456), (349, 357, 363, 371, 370, 341, 342), (468, 469, 480, 479), (140, 141, 177, 176, 175, 174), (471, 472, 489, 488), (472, 473, 490, 489), (473, 474, 491, 490), (474, 475, 492, 491), (475, 476, 493, 492), (479, 480, 497, 496), (221, 240, 251, 250, 196, 197), (481, 482, 505, 504), (482, 483, 506, 505), (483, 484, 507, 506), (76, 77, 112, 111, 110, 109, 108, 107), (485, 486, 510, 509), (486, 487, 511, 510), (487, 488, 512, 511), (488, 489, 513, 512), (489, 490, 514, 513), (490, 491, 515, 514), (491, 492, 516, 515), (492, 493, 517, 516), (493, 494, 518, 517), (494, 495, 519, 518), (496, 497, 521, 520), (566, 567, 607, 606, 565), (296, 330, 329, 317, 312, 304, 295), (139, 140, 174, 173, 172, 138), (498, 499, 529, 528), (499, 500, 530, 529), (500, 501, 531, 530), (501, 502, 533, 532, 531), (502, 503, 534, 533), (503, 504, 535, 534), (504, 505, 536, 535), (121, 122, 164, 163, 120), (507, 508, 538, 537), (508, 509, 539, 538), (509, 510, 540, 539), (510, 511, 541, 540), (511, 512, 542, 541), (512, 513, 543, 542), (569, 570, 571, 572, 608, 607, 567, 568), (476, 477, 495, 494, 493), (520, 521, 547, 546), (521, 522, 548, 547), (525, 526, 560, 559, 558, 557), (523, 524, 556, 555), (524, 525, 557, 556), (713, 638, 695, 671, 672, 639, 714), (58, 59, 93, 92, 56, 57), (526, 527, 561, 560), (527, 528, 562, 561), (712, 711, 710, 691, 692, 693, 694, 668, 669, 670, 633, 634, 635, 636, 637, 606, 607, 608, 572, 573, 574, 575, 576, 640, 577, 544, 545, 579, 578, 610, 609, 715, 714, 639, 672, 671, 695, 638, 713), (532, 533, 568, 567), (533, 534, 569, 568), (534, 535, 570, 569), (535, 536, 571, 570), (205, 206, 232, 231, 230, 204), (537, 538, 574, 573), (430, 435, 442, 423, 424), (26, 49, 48, 47, 80, 79, 78, 77, 76, 107, 106, 105, 144, 143, 142, 141, 140, 139, 75, 138, 172, 171, 136, 137, 2, 3, 104, 25, 46, 4, 5, 6, 7, 29, 28, 27), (546, 547, 581, 580), (582, 614, 645, 644, 613, 581, 547, 548), (590, 591, 627, 626, 625, 624, 588, 589), (549, 550, 590, 589), (550, 551, 591, 590), (552, 553, 594, 593), (553, 554, 595, 594), (464, 468, 467, 463, 458, 459), (557, 558, 599, 598), (558, 559, 600, 599), (559, 560, 601, 600), (560, 561, 602, 601), (561, 562, 603, 602), (562, 563, 604, 603), (563, 564, 605, 604), (564, 565, 606, 605), (293, 302, 301, 288, 289), (356, 378, 377, 369, 362, 355), (580, 581, 613, 612), (582, 583, 615, 614), (317, 329, 336, 335, 328, 322, 316), (585, 586, 622, 621), (586, 587, 623, 622), (587, 588, 624, 623), (591, 592, 628, 627), (592, 593, 629, 628), (593, 594, 630, 629), (594, 595, 631, 630), (595, 596, 632, 631), (596, 597, 633, 632), (597, 598, 634, 633), (287, 300, 299, 286), (667, 668, 694, 693, 665, 666), (579, 642, 641, 673, 716, 715, 609, 610, 578), (612, 613, 644, 643), (417, 432, 431, 425, 416), (543, 544, 577, 576, 575, 542), (616, 648, 647), (506, 507, 537, 536, 505), (661, 662, 692, 691, 660), (617, 618, 656, 655), (618, 619, 657, 656), (619, 620, 658, 657), (676, 699, 698, 675, 644, 645), (391, 417, 416, 408, 403, 397, 390), (621, 622, 662, 661), (622, 623, 663, 662), (623, 624, 664, 663), (624, 625, 665, 664), (625, 626, 666, 665), (626, 627, 667, 666), (627, 628, 668, 667), (172, 173, 205, 204, 203), (279, 295, 294, 290, 278), (641, 642, 674, 673), (601, 602, 636, 635, 600), (646, 647, 678, 677), (260, 287, 286, 281, 275, 269, 263, 259), (648, 649, 679), (650, 651, 681, 680), (651, 652, 682, 681), (652, 653, 683, 682), (27, 28, 55, 54, 53, 52), (654, 655, 686, 685), (655, 656, 687, 686), (656, 657, 688, 687), (657, 658, 689, 688), (658, 659, 690, 689), (659, 660, 691, 690), (26, 27, 52, 51, 50, 49), (86, 87, 122, 121, 85), (386, 393, 392, 379, 380), (676, 677, 700, 699), (680, 681, 703, 702), (681, 682, 704, 703), (682, 683, 705, 704), (683, 684, 706, 705), (684, 685, 707, 706), (649, 648, 616, 647, 646, 615, 583, 582, 548, 522, 470, 466, 461, 457, 456, 453, 447, 441, 429, 422, 412, 411, 400, 395, 388, 382, 374, 366, 360, 359, 351, 344, 337, 330, 296, 295, 279, 278, 272, 266, 265, 264, 242, 243, 244, 245, 246, 247, 248, 249, 232, 233, 234, 235, 236, 237, 238, 239, 214, 215, 216, 217, 218, 219, 220, 190, 191, 192, 193, 194, 195, 160, 161, 162, 163, 164, 165, 123, 124, 125, 126, 127, 128, 94, 95, 96, 62, 63, 64, 65, 66, 39, 15, 16, 166, 167, 130, 131, 98, 99, 68, 69, 100, 132, 133, 168, 196, 250, 254, 256, 257, 261, 267, 273, 284, 291, 297, 305, 306, 318, 323, 331, 338, 345, 352, 353, 367, 375, 383, 413, 414, 423, 442, 448, 449, 450, 477, 476, 475, 474, 473, 472, 471, 488, 487, 486, 485, 484, 483, 482, 481, 504, 503, 502, 501, 500, 499, 498, 528, 527, 526, 525, 524, 523, 555, 554, 553, 552, 551, 550, 549, 589, 588, 587, 586, 585, 584, 618, 617, 655, 654, 653, 652, 651, 650), (687, 688, 709, 708), (433, 439, 438, 426, 427)])
me_grid.polygons.foreach_set('use_smooth', [True] * 413)
_uv = me_grid.uv_layers.new(name='UVMap')
_uv.uv.foreach_set('vector', [0.4818, 0.581, 0.4853, 0.581, 0.4853, 0.5846, 0.4818, 0.5845, 0.6649, 0.7832, 0.6689, 0.7829, 0.6692, 0.7869, 0.6652, 0.7872, 0.6612, 0.7875, 0.6572, 0.7878, 0.6569, 0.7838, 0.6609, 0.7834, 0.5923, 0.7904, 0.614, 0.7904, 0.6141, 0.7949, 0.601, 0.7948, 0.5966, 0.7948, 0.5923, 0.7947, 0.4839, 0.6819, 0.4838, 0.6861, 0.4796, 0.6862, 0.4797, 0.6778, 0.4838, 0.6777, 0.6625, 0.5801, 0.6667, 0.5801, 0.6666, 0.5844, 0.6624, 0.5843, 0.6667, 0.5801, 0.671, 0.5803, 0.6709, 0.5845, 0.6666, 0.5844, 0.671, 0.5803, 0.6752, 0.5805, 0.675, 0.5846, 0.6709, 0.5845, 0.6752, 0.5805, 0.6793, 0.5808, 0.6791, 0.5848, 0.675, 0.5846, 0.6793, 0.5808, 0.6833, 0.5811, 0.683, 0.585, 0.6791, 0.5848, 0.6833, 0.5811, 0.6872, 0.5816, 0.6869, 0.5853, 0.683, 0.585, 0.6872, 0.5816, 0.6909, 0.582, 0.6906, 0.5856, 0.6869, 0.5853, 0.6052, 0.8036, 0.6096, 0.8037, 0.6095, 0.8082, 0.5963, 0.8078, 0.5965, 0.8035, 0.6009, 0.8035, 0.7474, 0.5896, 0.7512, 0.5898, 0.751, 0.5935, 0.7472, 0.5933, 0.4818, 0.5845, 0.4853, 0.5846, 0.4852, 0.5881, 0.4817, 0.588, 0.5205, 0.6105, 0.5247, 0.6103, 0.5248, 0.6146, 0.5165, 0.615, 0.5162, 0.6107, 0.583, 0.6015, 0.5872, 0.6014, 0.5914, 0.6014, 0.5914, 0.6056, 0.5788, 0.6057, 0.5788, 0.6015, 0.6497, 0.5843, 0.6539, 0.5843, 0.6539, 0.5886, 0.6497, 0.5886, 0.6539, 0.5843, 0.6581, 0.5843, 0.6581, 0.5885, 0.6539, 0.5886, 0.6581, 0.5843, 0.6624, 0.5843, 0.6623, 0.5886, 0.6581, 0.5885, 0.6624, 0.5843, 0.6666, 0.5844, 0.6666, 0.5886, 0.6623, 0.5886, 0.6666, 0.5844, 0.6709, 0.5845, 0.6707, 0.5886, 0.6666, 0.5886, 0.6709, 0.5845, 0.675, 0.5846, 0.6749, 0.5887, 0.6707, 0.5886, 0.683, 0.585, 0.6869, 0.5853, 0.6867, 0.589, 0.6828, 0.5889, 0.6869, 0.5853, 0.6906, 0.5856, 0.6904, 0.5892, 0.6867, 0.589, 0.732, 0.603, 0.728, 0.6054, 0.7366, 0.5888, 0.7399, 0.5892, 0.7437, 0.5894, 0.7435, 0.5931, 0.7395, 0.5928, 0.7396, 0.5971, 0.736, 0.5978, 0.7365, 0.6008, 0.7337, 0.6009, 0.7337, 0.6035, 0.7395, 0.5928, 0.7435, 0.5931, 0.7434, 0.597, 0.7396, 0.5971, 0.5233, 0.7949, 0.5626, 0.7985, 0.5624, 0.8026, 0.5622, 0.8067, 0.513, 0.802, 0.5089, 0.8015, 0.5093, 0.7975, 0.5134, 0.798, 0.5141, 0.7938, 0.5173, 0.7929, 0.5179, 0.7938, 0.7472, 0.5933, 0.7471, 0.5971, 0.7434, 0.597, 0.7435, 0.5931, 0.7437, 0.5894, 0.7474, 0.5896, 0.629, 0.593, 0.6331, 0.593, 0.6332, 0.5972, 0.629, 0.5972, 0.6248, 0.5972, 0.6248, 0.593, 0.7638, 0.7742, 0.768, 0.7755, 0.7727, 0.7767, 0.7712, 0.7816, 0.7555, 0.7756, 0.7563, 0.7722, 0.7599, 0.7731, 0.6497, 0.58, 0.6625, 0.5801, 0.6624, 0.5843, 0.6581, 0.5843, 0.6539, 0.5843, 0.6497, 0.5843, 0.6166, 0.5889, 0.6207, 0.5889, 0.6207, 0.593, 0.6166, 0.593, 0.6207, 0.5889, 0.6248, 0.5889, 0.6248, 0.593, 0.6207, 0.593, 0.6248, 0.5889, 0.629, 0.5888, 0.629, 0.593, 0.6248, 0.593, 0.629, 0.5888, 0.6331, 0.5888, 0.6331, 0.593, 0.629, 0.593, 0.6331, 0.5888, 0.6373, 0.5888, 0.6373, 0.593, 0.6331, 0.593, 0.6373, 0.5888, 0.6414, 0.5888, 0.6414, 0.5929, 0.6373, 0.593, 0.6414, 0.5888, 0.6455, 0.5887, 0.6456, 0.5929, 0.6414, 0.5929, 0.6581, 0.5885, 0.6623, 0.5886, 0.6623, 0.5927, 0.6582, 0.5928, 0.6623, 0.5886, 0.6666, 0.5886, 0.6665, 0.5928, 0.6623, 0.5927, 0.6666, 0.5886, 0.6707, 0.5886, 0.6707, 0.5928, 0.6665, 0.5928, 0.736, 0.5978, 0.7396, 0.5971, 0.7398, 0.6007, 0.7365, 0.6008, 0.7434, 0.597, 0.7471, 0.5971, 0.747, 0.6008, 0.7433, 0.6007, 0.7508, 0.5973, 0.7545, 0.5975, 0.7543, 0.6012, 0.7507, 0.601, 0.4795, 0.6653, 0.4796, 0.6695, 0.4797, 0.6736, 0.4797, 0.6778, 0.4756, 0.6778, 0.4752, 0.6611, 0.4794, 0.6611, 0.7696, 0.7999, 0.7702, 0.8082, 0.7661, 0.8085, 0.7654, 0.8001, 0.5871, 0.593, 0.5913, 0.5928, 0.5914, 0.5971, 0.5871, 0.5972, 0.5913, 0.5928, 0.5956, 0.5929, 0.5956, 0.5971, 0.5914, 0.5971, 0.5956, 0.5929, 0.5999, 0.5929, 0.5998, 0.5971, 0.5956, 0.5971, 0.5999, 0.5929, 0.6041, 0.5929, 0.604, 0.5972, 0.5998, 0.5971, 0.6041, 0.5929, 0.6083, 0.593, 0.6082, 0.5972, 0.604, 0.5972, 0.6083, 0.593, 0.6124, 0.593, 0.6124, 0.5972, 0.6082, 0.5972, 0.6124, 0.593, 0.6166, 0.593, 0.6165, 0.5972, 0.6124, 0.5972, 0.7687, 0.6964, 0.7696, 0.7056, 0.7651, 0.7057, 0.7649, 0.7013, 0.7647, 0.6968, 0.6331, 0.593, 0.6373, 0.593, 0.6373, 0.5971, 0.6332, 0.5972, 0.6373, 0.593, 0.6414, 0.5929, 0.6415, 0.5971, 0.6373, 0.5971, 0.6414, 0.5929, 0.6456, 0.5929, 0.6456, 0.5971, 0.6415, 0.5971, 0.7337, 0.6009, 0.7365, 0.6008, 0.7365, 0.6039, 0.7337, 0.6035, 0.7433, 0.6007, 0.747, 0.6008, 0.7468, 0.6045, 0.7432, 0.6043, 0.7507, 0.601, 0.7543, 0.6012, 0.7542, 0.6049, 0.7505, 0.6047, 0.5957, 0.5886, 0.6083, 0.5888, 0.6083, 0.593, 0.6041, 0.5929, 0.5999, 0.5929, 0.5956, 0.5929, 0.7528, 0.7717, 0.7563, 0.7722, 0.7555, 0.7756, 0.749, 0.7746, 0.7493, 0.7713, 0.558, 0.5975, 0.5621, 0.5975, 0.5621, 0.6017, 0.558, 0.6017, 0.5621, 0.5975, 0.5663, 0.5974, 0.5663, 0.6016, 0.5621, 0.6017, 0.5663, 0.5974, 0.5705, 0.5974, 0.5705, 0.6016, 0.5663, 0.6016, 0.5705, 0.5974, 0.5746, 0.5974, 0.5746, 0.6016, 0.5705, 0.6016, 0.5746, 0.5974, 0.5788, 0.5973, 0.5788, 0.6015, 0.5746, 0.6016, 0.5788, 0.5973, 0.583, 0.5972, 0.583, 0.6015, 0.5788, 0.6015, 0.583, 0.5972, 0.5871, 0.5972, 0.5872, 0.6014, 0.583, 0.6015, 0.5331, 0.606, 0.5373, 0.606, 0.5373, 0.6102, 0.5331, 0.6102, 0.5289, 0.6103, 0.5289, 0.606, 0.6791, 0.5848, 0.683, 0.585, 0.6828, 0.5889, 0.6749, 0.5887, 0.675, 0.5846, 0.604, 0.5972, 0.6082, 0.5972, 0.6082, 0.6014, 0.604, 0.6014, 0.6082, 0.5972, 0.6124, 0.5972, 0.6124, 0.6014, 0.6082, 0.6014, 0.5878, 0.8033, 0.5921, 0.8034, 0.592, 0.8077, 0.5835, 0.8074, 0.5835, 0.8032, 0.6248, 0.5972, 0.629, 0.5972, 0.629, 0.6014, 0.6249, 0.6014, 0.7587, 0.6796, 0.7595, 0.6841, 0.7598, 0.6885, 0.7601, 0.6928, 0.7558, 0.6931, 0.7551, 0.6846, 0.7545, 0.6803, 0.7539, 0.6763, 0.7533, 0.6724, 0.7571, 0.6717, 0.7578, 0.6756, 0.732, 0.603, 0.7337, 0.6035, 0.7326, 0.6067, 0.728, 0.6054, 0.7507, 0.601, 0.7505, 0.6047, 0.7503, 0.6083, 0.7466, 0.6081, 0.7468, 0.6045, 0.747, 0.6008, 0.7471, 0.5971, 0.7472, 0.5933, 0.751, 0.5935, 0.7508, 0.5973, 0.7505, 0.6047, 0.7542, 0.6049, 0.754, 0.6086, 0.7503, 0.6083, 0.7572, 0.6162, 0.7571, 0.6236, 0.7533, 0.6235, 0.7534, 0.6197, 0.7536, 0.616, 0.7582, 0.5978, 0.7572, 0.6162, 0.7536, 0.616, 0.7537, 0.6122, 0.754, 0.6086, 0.7542, 0.6049, 0.7543, 0.6012, 0.7545, 0.5975, 0.7355, 0.7746, 0.7389, 0.7746, 0.7424, 0.7745, 0.7457, 0.7744, 0.7456, 0.7778, 0.7321, 0.7781, 0.732, 0.7747, 0.5246, 0.6018, 0.5289, 0.6018, 0.5289, 0.606, 0.5246, 0.606, 0.5289, 0.6018, 0.5331, 0.6018, 0.5331, 0.606, 0.5289, 0.606, 0.5331, 0.6018, 0.5373, 0.6018, 0.5373, 0.606, 0.5331, 0.606, 0.5373, 0.6018, 0.5415, 0.6018, 0.5414, 0.606, 0.5373, 0.606, 0.5415, 0.6018, 0.5456, 0.6017, 0.5456, 0.606, 0.5414, 0.606, 0.5456, 0.6017, 0.5497, 0.6017, 0.5497, 0.6059, 0.5456, 0.606, 0.5497, 0.6017, 0.5538, 0.6017, 0.5539, 0.6059, 0.5497, 0.6059, 0.5538, 0.6017, 0.558, 0.6017, 0.558, 0.6059, 0.5539, 0.6059, 0.5705, 0.6016, 0.5746, 0.6016, 0.5746, 0.6057, 0.5705, 0.6058, 0.5746, 0.6016, 0.5788, 0.6015, 0.5788, 0.6057, 0.5746, 0.6057, 0.5998, 0.5971, 0.604, 0.5972, 0.604, 0.6014, 0.5998, 0.6014, 0.5956, 0.6014, 0.5914, 0.6014, 0.5872, 0.6014, 0.5871, 0.5972, 0.5914, 0.5971, 0.5956, 0.5971, 0.5914, 0.6014, 0.5956, 0.6014, 0.5956, 0.6056, 0.5914, 0.6056, 0.5956, 0.6014, 0.5998, 0.6014, 0.5998, 0.6056, 0.5956, 0.6056, 0.5497, 0.6059, 0.5539, 0.6059, 0.558, 0.6059, 0.558, 0.6101, 0.5456, 0.6101, 0.5456, 0.606, 0.4991, 0.7717, 0.4996, 0.7751, 0.4998, 0.7782, 0.4997, 0.781, 0.4993, 0.7834, 0.4969, 0.7881, 0.4976, 0.7838, 0.4939, 0.7696, 0.4984, 0.7679, 0.7466, 0.6081, 0.7503, 0.6083, 0.7501, 0.612, 0.7464, 0.6118, 0.7503, 0.6083, 0.754, 0.6086, 0.7537, 0.6122, 0.7501, 0.612, 0.5003, 0.6089, 0.5037, 0.6084, 0.5041, 0.612, 0.5005, 0.6122, 0.5037, 0.6084, 0.5073, 0.6075, 0.5079, 0.6115, 0.5041, 0.612, 0.5073, 0.6075, 0.5115, 0.6068, 0.512, 0.6111, 0.5079, 0.6115, 0.5115, 0.6068, 0.5159, 0.6062, 0.5162, 0.6107, 0.512, 0.6111, 0.5159, 0.6062, 0.5203, 0.606, 0.5205, 0.6105, 0.5162, 0.6107, 0.5203, 0.606, 0.5246, 0.606, 0.5247, 0.6103, 0.5205, 0.6105, 0.5246, 0.606, 0.5289, 0.606, 0.5289, 0.6103, 0.5247, 0.6103, 0.5373, 0.606, 0.5414, 0.606, 0.5415, 0.6102, 0.5373, 0.6102, 0.5414, 0.606, 0.5456, 0.606, 0.5456, 0.6101, 0.5415, 0.6102, 0.558, 0.6059, 0.5622, 0.6058, 0.5622, 0.61, 0.558, 0.6101, 0.5622, 0.6058, 0.5663, 0.6058, 0.5664, 0.61, 0.5622, 0.61, 0.5663, 0.6058, 0.5705, 0.6058, 0.5705, 0.61, 0.5664, 0.61, 0.5787, 0.5931, 0.5871, 0.593, 0.5871, 0.5972, 0.583, 0.5972, 0.5788, 0.5973, 0.7501, 0.612, 0.7537, 0.6122, 0.7536, 0.616, 0.7498, 0.6157, 0.4779, 0.6075, 0.4825, 0.6088, 0.4814, 0.6132, 0.4768, 0.6123, 0.4825, 0.6088, 0.4865, 0.61, 0.4855, 0.6141, 0.4814, 0.6132, 0.4865, 0.61, 0.4902, 0.6111, 0.4895, 0.6148, 0.4855, 0.6141, 0.4902, 0.6111, 0.4937, 0.6118, 0.4932, 0.6154, 0.4895, 0.6148, 0.4937, 0.6118, 0.497, 0.6122, 0.4968, 0.6157, 0.4932, 0.6154, 0.5012, 0.7351, 0.501, 0.7432, 0.497, 0.7432, 0.4971, 0.7391, 0.4971, 0.7351, 0.5041, 0.612, 0.5079, 0.6115, 0.5082, 0.6155, 0.5043, 0.6157, 0.5079, 0.6115, 0.512, 0.6111, 0.5123, 0.6153, 0.5082, 0.6155, 0.512, 0.6111, 0.5162, 0.6107, 0.5165, 0.615, 0.5123, 0.6153, 0.6917, 0.7774, 0.6955, 0.7771, 0.6993, 0.7768, 0.6996, 0.7806, 0.6958, 0.7809, 0.692, 0.7812, 0.6882, 0.7815, 0.688, 0.7777, 0.5247, 0.6103, 0.5289, 0.6103, 0.529, 0.6145, 0.5248, 0.6146, 0.5289, 0.6103, 0.5331, 0.6102, 0.5332, 0.6144, 0.529, 0.6145, 0.5331, 0.6102, 0.5373, 0.6102, 0.5373, 0.6144, 0.5332, 0.6144, 0.5097, 0.7934, 0.5093, 0.7975, 0.5053, 0.7971, 0.5056, 0.793, 0.5059, 0.789, 0.5099, 0.7892, 0.7498, 0.6157, 0.7536, 0.616, 0.7534, 0.6197, 0.7496, 0.6195, 0.4768, 0.6123, 0.4814, 0.6132, 0.4806, 0.6176, 0.4761, 0.6171, 0.4814, 0.6132, 0.4855, 0.6141, 0.4849, 0.6182, 0.4806, 0.6176, 0.4855, 0.6141, 0.4895, 0.6148, 0.4889, 0.6187, 0.4849, 0.6182, 0.4895, 0.6148, 0.4932, 0.6154, 0.4928, 0.6192, 0.4889, 0.6187, 0.4932, 0.6154, 0.4968, 0.6157, 0.4966, 0.6194, 0.4928, 0.6192, 0.4968, 0.6157, 0.5005, 0.6158, 0.5004, 0.6196, 0.4966, 0.6194, 0.5005, 0.6158, 0.5043, 0.6157, 0.5044, 0.6197, 0.5004, 0.6196, 0.7496, 0.6195, 0.7534, 0.6197, 0.7533, 0.6235, 0.7494, 0.6233, 0.7455, 0.623, 0.7494, 0.6233, 0.7489, 0.6272, 0.7452, 0.6268, 0.7578, 0.6574, 0.7607, 0.671, 0.7571, 0.6717, 0.7563, 0.668, 0.7556, 0.6645, 0.7551, 0.661, 0.7547, 0.6577, 0.4971, 0.7269, 0.4971, 0.731, 0.4971, 0.7351, 0.4971, 0.7391, 0.493, 0.7391, 0.493, 0.7351, 0.4931, 0.731, 0.4931, 0.727, 0.4931, 0.7229, 0.493, 0.7188, 0.497, 0.7188, 0.7452, 0.6268, 0.7489, 0.6272, 0.7484, 0.6309, 0.7448, 0.6303, 0.6413, 0.5847, 0.6497, 0.5843, 0.6497, 0.5886, 0.6455, 0.5887, 0.6414, 0.5888, 0.7524, 0.6317, 0.7574, 0.6329, 0.7541, 0.6371, 0.7511, 0.6355, 0.7476, 0.6344, 0.7511, 0.6355, 0.75, 0.6384, 0.747, 0.6376, 0.7511, 0.6355, 0.7541, 0.6371, 0.753, 0.6394, 0.75, 0.6384, 0.4752, 0.6351, 0.4795, 0.6352, 0.4793, 0.6395, 0.4751, 0.6395, 0.4795, 0.6352, 0.4837, 0.6353, 0.4836, 0.6396, 0.4793, 0.6395, 0.7282, 0.7676, 0.7354, 0.7675, 0.7354, 0.7711, 0.7319, 0.7711, 0.7283, 0.7712, 0.7653, 0.71, 0.7655, 0.7142, 0.7613, 0.7145, 0.7606, 0.7015, 0.7649, 0.7013, 0.7651, 0.7057, 0.4928, 0.7511, 0.4926, 0.7552, 0.4924, 0.7595, 0.4917, 0.764, 0.4881, 0.7634, 0.489, 0.7431, 0.493, 0.7431, 0.4929, 0.7471, 0.6083, 0.5888, 0.6166, 0.5889, 0.6166, 0.593, 0.6124, 0.593, 0.6083, 0.593, 0.747, 0.6376, 0.75, 0.6384, 0.7492, 0.6413, 0.7462, 0.6407, 0.75, 0.6384, 0.753, 0.6394, 0.7521, 0.642, 0.7492, 0.6413, 0.4751, 0.6395, 0.4793, 0.6395, 0.4793, 0.6439, 0.475, 0.6439, 0.4793, 0.6395, 0.4836, 0.6396, 0.4835, 0.6439, 0.4793, 0.6439, 0.7582, 0.5978, 0.7545, 0.5975, 0.7549, 0.59, 0.7732, 0.5913, 0.7728, 0.5987, 0.7713, 0.6168, 0.7736, 0.7056, 0.7696, 0.7056, 0.7687, 0.6964, 0.768, 0.6841, 0.7646, 0.6839, 0.7629, 0.6786, 0.7607, 0.671, 0.7578, 0.6574, 0.7547, 0.6577, 0.7545, 0.6544, 0.7546, 0.6479, 0.7561, 0.6372, 0.7574, 0.6329, 0.7571, 0.6236, 0.7572, 0.6162, 0.7492, 0.6413, 0.7521, 0.642, 0.7515, 0.6448, 0.7486, 0.6443, 0.475, 0.6439, 0.4793, 0.6439, 0.4793, 0.6482, 0.475, 0.6483, 0.7486, 0.6443, 0.7515, 0.6448, 0.7509, 0.6477, 0.748, 0.6474, 0.475, 0.6483, 0.4793, 0.6482, 0.4793, 0.6525, 0.4751, 0.6526, 0.6494, 0.7926, 0.6535, 0.7922, 0.6539, 0.7963, 0.6459, 0.7971, 0.6454, 0.7931, 0.4835, 0.6439, 0.4836, 0.6524, 0.4793, 0.6525, 0.4793, 0.6482, 0.4793, 0.6439, 0.7448, 0.647, 0.748, 0.6474, 0.7478, 0.6508, 0.7444, 0.6505, 0.5751, 0.7987, 0.5836, 0.7989, 0.5835, 0.8032, 0.5793, 0.8031, 0.575, 0.803, 0.601, 0.7948, 0.6141, 0.7949, 0.6141, 0.7993, 0.6097, 0.7993, 0.6053, 0.7992, 0.6009, 0.7992, 0.4793, 0.6525, 0.4836, 0.6524, 0.4836, 0.6567, 0.4793, 0.6568, 0.5663, 0.6016, 0.5705, 0.6016, 0.5705, 0.6058, 0.5663, 0.6058, 0.5622, 0.6058, 0.558, 0.6059, 0.558, 0.6017, 0.5621, 0.6017, 0.7444, 0.6505, 0.7478, 0.6508, 0.7477, 0.6544, 0.7441, 0.6543, 0.4793, 0.6568, 0.4836, 0.6567, 0.4837, 0.661, 0.4794, 0.6611, 0.4836, 0.6567, 0.4878, 0.6567, 0.4878, 0.6609, 0.4837, 0.661, 0.521, 0.5853, 0.5205, 0.5973, 0.5096, 0.5815, 0.5372, 0.5812, 0.5373, 0.5894, 0.7546, 0.7787, 0.7532, 0.7835, 0.7517, 0.7783, 0.7441, 0.6543, 0.7477, 0.6544, 0.7477, 0.658, 0.7439, 0.6581, 0.7511, 0.6544, 0.7545, 0.6544, 0.7547, 0.6577, 0.7513, 0.6579, 0.4794, 0.6611, 0.4837, 0.661, 0.4837, 0.6652, 0.4795, 0.6653, 0.4837, 0.661, 0.4878, 0.6609, 0.4879, 0.6651, 0.4837, 0.6652, 0.7513, 0.6579, 0.7547, 0.6577, 0.7551, 0.661, 0.7516, 0.6614, 0.4795, 0.6653, 0.4837, 0.6652, 0.4838, 0.6694, 0.4796, 0.6695, 0.4837, 0.6652, 0.4879, 0.6651, 0.4879, 0.6693, 0.4838, 0.6694, 0.4888, 0.5811, 0.4886, 0.5987, 0.4815, 0.5986, 0.4817, 0.588, 0.4852, 0.5881, 0.4853, 0.5846, 0.4853, 0.581, 0.4778, 0.8002, 0.4776, 0.7696, 0.4756, 0.6778, 0.4797, 0.6778, 0.4796, 0.6862, 0.4805, 0.7028, 0.4845, 0.7027, 0.4845, 0.7068, 0.4849, 0.715, 0.4851, 0.7309, 0.4891, 0.731, 0.489, 0.735, 0.489, 0.7431, 0.4881, 0.7634, 0.4917, 0.764, 0.4939, 0.7696, 0.4976, 0.7838, 0.4969, 0.7881, 0.4975, 0.7926, 0.4971, 0.8006, 0.7516, 0.6614, 0.7551, 0.661, 0.7556, 0.6645, 0.7521, 0.665, 0.4796, 0.6695, 0.4838, 0.6694, 0.4838, 0.6736, 0.4797, 0.6736, 0.7485, 0.6655, 0.7521, 0.665, 0.7526, 0.6687, 0.749, 0.6692, 0.7521, 0.665, 0.7556, 0.6645, 0.7563, 0.668, 0.7526, 0.6687, 0.7213, 0.7752, 0.7285, 0.7748, 0.7287, 0.7784, 0.7251, 0.7786, 0.7215, 0.7789, 0.4797, 0.6736, 0.4838, 0.6736, 0.4838, 0.6777, 0.4797, 0.6778, 0.749, 0.6692, 0.7526, 0.6687, 0.7533, 0.6724, 0.7495, 0.673, 0.7526, 0.6687, 0.7563, 0.668, 0.7571, 0.6717, 0.7533, 0.6724, 0.488, 0.6777, 0.4922, 0.6776, 0.4922, 0.6818, 0.4881, 0.6818, 0.7495, 0.673, 0.7533, 0.6724, 0.7539, 0.6763, 0.7499, 0.6769, 0.4839, 0.6819, 0.4881, 0.6818, 0.4881, 0.686, 0.4838, 0.6861, 0.4881, 0.6818, 0.4922, 0.6818, 0.4922, 0.686, 0.4881, 0.686, 0.7499, 0.6769, 0.7539, 0.6763, 0.7545, 0.6803, 0.7504, 0.6809, 0.4838, 0.6861, 0.4881, 0.686, 0.4882, 0.6902, 0.4841, 0.6904, 0.4881, 0.686, 0.4922, 0.686, 0.4924, 0.6901, 0.4882, 0.6902, 0.7504, 0.6809, 0.7545, 0.6803, 0.7551, 0.6846, 0.7508, 0.685, 0.7587, 0.6796, 0.7629, 0.6786, 0.7646, 0.6839, 0.7595, 0.6841, 0.4841, 0.6904, 0.4882, 0.6902, 0.4884, 0.6944, 0.4842, 0.6945, 0.4927, 0.7025, 0.4927, 0.7066, 0.4928, 0.7107, 0.4887, 0.7108, 0.4886, 0.7067, 0.4886, 0.7026, 0.4885, 0.6985, 0.4884, 0.6944, 0.4882, 0.6902, 0.4924, 0.6901, 0.4925, 0.6943, 0.4926, 0.6984, 0.7595, 0.6841, 0.7646, 0.6839, 0.7642, 0.6883, 0.7598, 0.6885, 0.4842, 0.6945, 0.4884, 0.6944, 0.4885, 0.6985, 0.4844, 0.6987, 0.4925, 0.6943, 0.4966, 0.6942, 0.4967, 0.6983, 0.4926, 0.6984, 0.6993, 0.7768, 0.7067, 0.7763, 0.707, 0.78, 0.7033, 0.7803, 0.6996, 0.7806, 0.7598, 0.6885, 0.7642, 0.6883, 0.7644, 0.6926, 0.7601, 0.6928, 0.4844, 0.6987, 0.4885, 0.6985, 0.4886, 0.7026, 0.4845, 0.7027, 0.4926, 0.6984, 0.4967, 0.6983, 0.4967, 0.7024, 0.4927, 0.7025, 0.7558, 0.6931, 0.7601, 0.6928, 0.7603, 0.6971, 0.7561, 0.6974, 0.7601, 0.6928, 0.7644, 0.6926, 0.7647, 0.6968, 0.7603, 0.6971, 0.4845, 0.7027, 0.4886, 0.7026, 0.4886, 0.7067, 0.4845, 0.7068, 0.4927, 0.7025, 0.4967, 0.7024, 0.4968, 0.7065, 0.4927, 0.7066, 0.7561, 0.6974, 0.7603, 0.6971, 0.7606, 0.7015, 0.7563, 0.7016, 0.7603, 0.6971, 0.7647, 0.6968, 0.7649, 0.7013, 0.7606, 0.7015, 0.5155, 0.6011, 0.5246, 0.6018, 0.5246, 0.606, 0.5203, 0.606, 0.5159, 0.6062, 0.7571, 0.6236, 0.7574, 0.6329, 0.7524, 0.6317, 0.7533, 0.6235, 0.4927, 0.7066, 0.4968, 0.7065, 0.4969, 0.7106, 0.4928, 0.7107, 0.5012, 0.7968, 0.501, 0.8008, 0.4971, 0.8006, 0.4975, 0.7926, 0.5015, 0.7927, 0.4887, 0.7108, 0.4928, 0.7107, 0.4929, 0.7148, 0.4889, 0.7149, 0.4928, 0.7107, 0.4969, 0.7106, 0.497, 0.7147, 0.4929, 0.7148, 0.7651, 0.7057, 0.7696, 0.7056, 0.7696, 0.7098, 0.7653, 0.71, 0.4889, 0.7149, 0.4929, 0.7148, 0.493, 0.7188, 0.489, 0.7189, 0.4929, 0.7148, 0.497, 0.7147, 0.497, 0.7188, 0.493, 0.7188, 0.4955, 0.6025, 0.4974, 0.606, 0.4949, 0.606, 0.7653, 0.71, 0.7696, 0.7098, 0.7697, 0.714, 0.7655, 0.7142, 0.489, 0.7189, 0.493, 0.7188, 0.4931, 0.7229, 0.489, 0.7229, 0.7486, 0.6443, 0.748, 0.6474, 0.7448, 0.647, 0.7462, 0.6407, 0.7492, 0.6413, 0.6403, 0.7851, 0.6487, 0.7844, 0.649, 0.7885, 0.6449, 0.7889, 0.6407, 0.7893, 0.7613, 0.7145, 0.7655, 0.7142, 0.7657, 0.7185, 0.7615, 0.7187, 0.7655, 0.7142, 0.7697, 0.714, 0.7699, 0.7183, 0.7657, 0.7185, 0.489, 0.7229, 0.4931, 0.7229, 0.4931, 0.727, 0.4891, 0.727, 0.6582, 0.5928, 0.6623, 0.5927, 0.6624, 0.5969, 0.6456, 0.5971, 0.6456, 0.5929, 0.7615, 0.7187, 0.7657, 0.7185, 0.7659, 0.7228, 0.7617, 0.723, 0.7657, 0.7185, 0.7699, 0.7183, 0.7702, 0.7226, 0.7659, 0.7228, 0.4891, 0.727, 0.4931, 0.727, 0.4931, 0.731, 0.4891, 0.731, 0.4971, 0.7269, 0.5012, 0.7269, 0.5012, 0.731, 0.4971, 0.731, 0.7617, 0.723, 0.7659, 0.7228, 0.766, 0.7271, 0.7618, 0.7272, 0.7659, 0.7228, 0.7702, 0.7226, 0.7703, 0.7269, 0.766, 0.7271, 0.6277, 0.7996, 0.6325, 0.7995, 0.6326, 0.8046, 0.6185, 0.8039, 0.6185, 0.7994, 0.623, 0.7995, 0.4891, 0.731, 0.4931, 0.731, 0.493, 0.7351, 0.489, 0.735, 0.4971, 0.731, 0.5012, 0.731, 0.5012, 0.7351, 0.4971, 0.7351, 0.489, 0.7189, 0.489, 0.7229, 0.4891, 0.727, 0.4891, 0.731, 0.4851, 0.7309, 0.4849, 0.715, 0.4889, 0.7149, 0.7606, 0.7015, 0.7613, 0.7145, 0.7615, 0.7187, 0.7617, 0.723, 0.7575, 0.7232, 0.7563, 0.7016, 0.766, 0.7271, 0.7703, 0.7269, 0.7705, 0.7312, 0.7662, 0.7314, 0.7524, 0.6317, 0.7511, 0.6355, 0.7476, 0.6344, 0.7484, 0.6309, 0.7489, 0.6272, 0.7494, 0.6233, 0.7533, 0.6235, 0.6731, 0.7866, 0.677, 0.7863, 0.6772, 0.7901, 0.6695, 0.7908, 0.6692, 0.7869, 0.7607, 0.671, 0.7629, 0.6786, 0.7587, 0.6796, 0.7578, 0.6756, 0.7571, 0.6717, 0.7549, 0.59, 0.7545, 0.5975, 0.7508, 0.5973, 0.751, 0.5935, 0.7512, 0.5898, 0.7662, 0.7314, 0.7705, 0.7312, 0.7706, 0.7355, 0.7663, 0.7357, 0.7705, 0.7312, 0.7747, 0.731, 0.7749, 0.7354, 0.7706, 0.7355, 0.493, 0.7391, 0.4971, 0.7391, 0.497, 0.7432, 0.493, 0.7431, 0.7663, 0.7357, 0.7706, 0.7355, 0.7707, 0.7399, 0.7664, 0.7399, 0.7706, 0.7355, 0.7749, 0.7354, 0.7749, 0.7397, 0.7707, 0.7399, 0.493, 0.7431, 0.497, 0.7432, 0.497, 0.7472, 0.4929, 0.7471, 0.497, 0.7432, 0.501, 0.7432, 0.501, 0.7473, 0.497, 0.7472, 0.6616, 0.7915, 0.6656, 0.7912, 0.6659, 0.7952, 0.6539, 0.7963, 0.6535, 0.7922, 0.6575, 0.7919, 0.7664, 0.7399, 0.7707, 0.7399, 0.7706, 0.7442, 0.7664, 0.7441, 0.7707, 0.7399, 0.7749, 0.7397, 0.775, 0.7442, 0.7706, 0.7442, 0.4929, 0.7471, 0.497, 0.7472, 0.4969, 0.7513, 0.4928, 0.7511, 0.497, 0.7472, 0.501, 0.7473, 0.5009, 0.7513, 0.4969, 0.7513, 0.5331, 0.5976, 0.5497, 0.5975, 0.5497, 0.6017, 0.5456, 0.6017, 0.5415, 0.6018, 0.5373, 0.6018, 0.5331, 0.6018, 0.5059, 0.7667, 0.5065, 0.7779, 0.503, 0.778, 0.5029, 0.7747, 0.5026, 0.7711, 0.5021, 0.7673, 0.4928, 0.7511, 0.4969, 0.7513, 0.4968, 0.7554, 0.4926, 0.7552, 0.6961, 0.7847, 0.6999, 0.7843, 0.7002, 0.7881, 0.6849, 0.7896, 0.6847, 0.7857, 0.6885, 0.7854, 0.6923, 0.785, 0.4926, 0.7552, 0.4968, 0.7554, 0.497, 0.7595, 0.4924, 0.7595, 0.5009, 0.7553, 0.5047, 0.7553, 0.5051, 0.759, 0.5011, 0.7592, 0.5497, 0.5975, 0.558, 0.5975, 0.558, 0.6017, 0.5538, 0.6017, 0.5497, 0.6017, 0.5011, 0.7592, 0.5051, 0.759, 0.5055, 0.7628, 0.5015, 0.7632, 0.7513, 0.6579, 0.7516, 0.6614, 0.7521, 0.665, 0.7485, 0.6655, 0.7477, 0.658, 0.7477, 0.6544, 0.7478, 0.6508, 0.748, 0.6474, 0.7509, 0.6477, 0.7511, 0.6544, 0.4795, 0.6027, 0.4943, 0.6088, 0.4937, 0.6118, 0.4902, 0.6111, 0.4865, 0.61, 0.4825, 0.6088, 0.4779, 0.6075, 0.5015, 0.7632, 0.5055, 0.7628, 0.5059, 0.7667, 0.5021, 0.7673, 0.5011, 0.7592, 0.5015, 0.7632, 0.5021, 0.7673, 0.4984, 0.7679, 0.4973, 0.7636, 0.497, 0.7595, 0.4968, 0.7554, 0.4969, 0.7513, 0.5009, 0.7513, 0.5009, 0.7553, 0.4841, 0.6904, 0.4842, 0.6945, 0.4844, 0.6987, 0.4845, 0.7027, 0.4805, 0.7028, 0.4796, 0.6862, 0.4838, 0.6861, 0.4984, 0.7679, 0.5021, 0.7673, 0.5026, 0.7711, 0.4991, 0.7717, 0.5031, 0.605, 0.5155, 0.6011, 0.5159, 0.6062, 0.5115, 0.6068, 0.5073, 0.6075, 0.5037, 0.6084, 0.7461, 0.7639, 0.7499, 0.7641, 0.7496, 0.7677, 0.746, 0.7676, 0.7499, 0.7641, 0.7536, 0.7643, 0.7532, 0.7681, 0.7496, 0.7677, 0.7536, 0.7643, 0.7574, 0.7647, 0.7569, 0.7685, 0.7532, 0.7681, 0.7574, 0.7647, 0.7614, 0.7651, 0.7607, 0.7692, 0.7569, 0.7685, 0.7614, 0.7651, 0.7655, 0.7657, 0.7648, 0.77, 0.7607, 0.7692, 0.4991, 0.7717, 0.5026, 0.7711, 0.5029, 0.7747, 0.4996, 0.7751, 0.7498, 0.6157, 0.7496, 0.6195, 0.7494, 0.6233, 0.7455, 0.623, 0.7464, 0.6118, 0.7501, 0.612, 0.7172, 0.7681, 0.7209, 0.7679, 0.7211, 0.7716, 0.7174, 0.7718, 0.7209, 0.7679, 0.7246, 0.7677, 0.7247, 0.7714, 0.7211, 0.7716, 0.7246, 0.7677, 0.7282, 0.7676, 0.7283, 0.7712, 0.7247, 0.7714, 0.558, 0.5933, 0.5787, 0.5931, 0.5788, 0.5973, 0.5746, 0.5974, 0.5705, 0.5974, 0.5663, 0.5974, 0.5621, 0.5975, 0.558, 0.5975, 0.7354, 0.7675, 0.739, 0.7675, 0.7389, 0.771, 0.7354, 0.7711, 0.739, 0.7675, 0.7425, 0.7675, 0.7424, 0.771, 0.7389, 0.771, 0.7425, 0.7675, 0.746, 0.7676, 0.7459, 0.7711, 0.7424, 0.771, 0.746, 0.7676, 0.7496, 0.7677, 0.7493, 0.7713, 0.7459, 0.7711, 0.7496, 0.7677, 0.7532, 0.7681, 0.7528, 0.7717, 0.7493, 0.7713, 0.7532, 0.7681, 0.7569, 0.7685, 0.7563, 0.7722, 0.7528, 0.7717, 0.7569, 0.7685, 0.7607, 0.7692, 0.7599, 0.7731, 0.7563, 0.7722, 0.7607, 0.7692, 0.7648, 0.77, 0.7638, 0.7742, 0.7599, 0.7731, 0.7648, 0.77, 0.7691, 0.7709, 0.768, 0.7755, 0.7638, 0.7742, 0.7691, 0.7709, 0.7738, 0.7718, 0.7727, 0.7767, 0.768, 0.7755, 0.4996, 0.7751, 0.5029, 0.7747, 0.503, 0.778, 0.4998, 0.7782, 0.7033, 0.7803, 0.707, 0.78, 0.7072, 0.7837, 0.6999, 0.7843, 0.6996, 0.7806, 0.492, 0.6566, 0.4922, 0.6776, 0.488, 0.6777, 0.4879, 0.6693, 0.4879, 0.6651, 0.4878, 0.6609, 0.4878, 0.6567, 0.4974, 0.606, 0.5031, 0.605, 0.5037, 0.6084, 0.5003, 0.6089, 0.4943, 0.6088, 0.4949, 0.606, 0.6877, 0.7739, 0.6915, 0.7736, 0.6917, 0.7774, 0.688, 0.7777, 0.6915, 0.7736, 0.6952, 0.7733, 0.6955, 0.7771, 0.6917, 0.7774, 0.6952, 0.7733, 0.699, 0.7731, 0.6993, 0.7768, 0.6955, 0.7771, 0.699, 0.7731, 0.71, 0.7723, 0.7103, 0.776, 0.7067, 0.7763, 0.6993, 0.7768, 0.71, 0.7723, 0.7137, 0.772, 0.714, 0.7757, 0.7103, 0.776, 0.7137, 0.772, 0.7174, 0.7718, 0.7177, 0.7755, 0.714, 0.7757, 0.7174, 0.7718, 0.7211, 0.7716, 0.7213, 0.7752, 0.7177, 0.7755, 0.6165, 0.5972, 0.6248, 0.5972, 0.6249, 0.6014, 0.6124, 0.6014, 0.6124, 0.5972, 0.7283, 0.7712, 0.7319, 0.7711, 0.732, 0.7747, 0.7285, 0.7748, 0.7319, 0.7711, 0.7354, 0.7711, 0.7355, 0.7746, 0.732, 0.7747, 0.7354, 0.7711, 0.7389, 0.771, 0.7389, 0.7746, 0.7355, 0.7746, 0.7389, 0.771, 0.7424, 0.771, 0.7424, 0.7745, 0.7389, 0.7746, 0.7424, 0.771, 0.7459, 0.7711, 0.7457, 0.7744, 0.7424, 0.7745, 0.7459, 0.7711, 0.7493, 0.7713, 0.749, 0.7746, 0.7457, 0.7744, 0.7142, 0.7794, 0.7179, 0.7792, 0.7215, 0.7789, 0.7251, 0.7786, 0.7254, 0.7823, 0.7072, 0.7837, 0.707, 0.78, 0.7106, 0.7797, 0.7655, 0.7657, 0.7745, 0.7669, 0.7738, 0.7718, 0.7691, 0.7709, 0.7648, 0.77, 0.4998, 0.7782, 0.503, 0.778, 0.503, 0.7812, 0.4997, 0.781, 0.503, 0.778, 0.5065, 0.7779, 0.5065, 0.7814, 0.503, 0.7812, 0.6686, 0.779, 0.6802, 0.7782, 0.6805, 0.7821, 0.6767, 0.7824, 0.6728, 0.7826, 0.6689, 0.7829, 0.6606, 0.7794, 0.6647, 0.7792, 0.6649, 0.7832, 0.6609, 0.7834, 0.6647, 0.7792, 0.6686, 0.779, 0.6689, 0.7829, 0.6649, 0.7832, 0.6998, 0.8081, 0.475, 0.8089, 0.5003, 0.8089, 0.499, 0.8127, 0.7296, 0.8004, 0.7296, 0.7965, 0.7374, 0.8081, 0.6539, 0.5886, 0.6581, 0.5885, 0.6582, 0.5928, 0.6456, 0.5929, 0.6455, 0.5887, 0.6497, 0.5886, 0.6802, 0.7782, 0.6841, 0.778, 0.6844, 0.7818, 0.6805, 0.7821, 0.6841, 0.778, 0.688, 0.7777, 0.6882, 0.7815, 0.6844, 0.7818, 0.6279, 0.8088, 0.6231, 0.8086, 0.6095, 0.8082, 0.6096, 0.8037, 0.6185, 0.8039, 0.6326, 0.8046, 0.6466, 0.8011, 0.6459, 0.7971, 0.6539, 0.7963, 0.6659, 0.7952, 0.6656, 0.7912, 0.6695, 0.7908, 0.6772, 0.7901, 0.6849, 0.7896, 0.7002, 0.7881, 0.6999, 0.7843, 0.7072, 0.7837, 0.7254, 0.7823, 0.7251, 0.7786, 0.7287, 0.7784, 0.7321, 0.7781, 0.7456, 0.7778, 0.7517, 0.7783, 0.7532, 0.7835, 0.7546, 0.7787, 0.7555, 0.7756, 0.7712, 0.7816, 0.7693, 0.7859, 0.7642, 0.7876, 0.7645, 0.7916, 0.7605, 0.7918, 0.762, 0.8088, 0.7374, 0.8081, 0.7296, 0.7965, 0.7296, 0.8004, 0.7221, 0.8005, 0.5553, 0.8628, 0.6997, 0.7971, 0.6998, 0.8081, 0.7067, 0.7763, 0.7103, 0.776, 0.7106, 0.7797, 0.707, 0.78, 0.7103, 0.776, 0.714, 0.7757, 0.7142, 0.7794, 0.7106, 0.7797, 0.714, 0.7757, 0.7177, 0.7755, 0.7179, 0.7792, 0.7142, 0.7794, 0.7177, 0.7755, 0.7213, 0.7752, 0.7215, 0.7789, 0.7179, 0.7792, 0.5005, 0.6122, 0.5041, 0.612, 0.5043, 0.6157, 0.5005, 0.6158, 0.4968, 0.6157, 0.497, 0.6122, 0.7285, 0.7748, 0.732, 0.7747, 0.7321, 0.7781, 0.7287, 0.7784, 0.7662, 0.7314, 0.7663, 0.7357, 0.7664, 0.7399, 0.7618, 0.7272, 0.766, 0.7271, 0.6166, 0.5847, 0.6166, 0.5889, 0.6083, 0.5888, 0.5957, 0.5886, 0.5956, 0.5929, 0.5913, 0.5928, 0.5871, 0.593, 0.5787, 0.5931, 0.558, 0.5933, 0.558, 0.5975, 0.5497, 0.5975, 0.5331, 0.5976, 0.5331, 0.6018, 0.5289, 0.6018, 0.5246, 0.6018, 0.5155, 0.6011, 0.5031, 0.605, 0.4974, 0.606, 0.4955, 0.6025, 0.4949, 0.606, 0.4943, 0.6088, 0.4795, 0.6027, 0.4815, 0.5986, 0.4886, 0.5987, 0.4888, 0.5811, 0.5096, 0.5815, 0.5205, 0.5973, 0.521, 0.5853, 0.5373, 0.5894, 0.5372, 0.5812, 0.5705, 0.5805, 0.5957, 0.5802, 0.6497, 0.58, 0.6497, 0.5843, 0.6413, 0.5847, 0.629, 0.5847, 0.4997, 0.781, 0.503, 0.7812, 0.5025, 0.7845, 0.4993, 0.7834, 0.5062, 0.785, 0.5059, 0.789, 0.5056, 0.793, 0.5015, 0.7927, 0.5018, 0.7886, 0.5025, 0.7845, 0.503, 0.7812, 0.5065, 0.7814, 0.6364, 0.7897, 0.6407, 0.7893, 0.6412, 0.7936, 0.6368, 0.7941, 0.6323, 0.7946, 0.6277, 0.7948, 0.6276, 0.7902, 0.632, 0.79, 0.6318, 0.7857, 0.6361, 0.7854, 0.6364, 0.7897, 0.632, 0.79, 0.6361, 0.7854, 0.6403, 0.7851, 0.6407, 0.7893, 0.6364, 0.7897, 0.6487, 0.7844, 0.6528, 0.7841, 0.6531, 0.7882, 0.649, 0.7885, 0.6528, 0.7841, 0.6569, 0.7838, 0.6572, 0.7878, 0.6531, 0.7882, 0.4973, 0.7636, 0.4984, 0.7679, 0.4939, 0.7696, 0.4917, 0.764, 0.4924, 0.7595, 0.497, 0.7595, 0.6689, 0.7829, 0.6728, 0.7826, 0.6731, 0.7866, 0.6692, 0.7869, 0.6728, 0.7826, 0.6767, 0.7824, 0.677, 0.7863, 0.6731, 0.7866, 0.6767, 0.7824, 0.6805, 0.7821, 0.6808, 0.786, 0.677, 0.7863, 0.6805, 0.7821, 0.6844, 0.7818, 0.6847, 0.7857, 0.6808, 0.786, 0.6844, 0.7818, 0.6882, 0.7815, 0.6885, 0.7854, 0.6847, 0.7857, 0.6882, 0.7815, 0.692, 0.7812, 0.6923, 0.785, 0.6885, 0.7854, 0.692, 0.7812, 0.6958, 0.7809, 0.6961, 0.7847, 0.6923, 0.785, 0.6958, 0.7809, 0.6996, 0.7806, 0.6999, 0.7843, 0.6961, 0.7847, 0.4793, 0.6568, 0.4794, 0.6611, 0.4752, 0.6611, 0.4751, 0.6526, 0.4793, 0.6525, 0.768, 0.6841, 0.7687, 0.6964, 0.7647, 0.6968, 0.7644, 0.6926, 0.7642, 0.6883, 0.7646, 0.6839, 0.4993, 0.7834, 0.5025, 0.7845, 0.5018, 0.7886, 0.4969, 0.7881, 0.5062, 0.785, 0.5101, 0.7852, 0.5099, 0.7892, 0.5059, 0.789, 0.4879, 0.6693, 0.488, 0.6777, 0.4881, 0.6818, 0.4839, 0.6819, 0.4838, 0.6777, 0.4838, 0.6736, 0.4838, 0.6694, 0.614, 0.7904, 0.6185, 0.7904, 0.6186, 0.7949, 0.6141, 0.7949, 0.6185, 0.7904, 0.6231, 0.7903, 0.6231, 0.7948, 0.6186, 0.7949, 0.6231, 0.7903, 0.6276, 0.7902, 0.6277, 0.7948, 0.6231, 0.7948, 0.6407, 0.7893, 0.6449, 0.7889, 0.6454, 0.7931, 0.6412, 0.7936, 0.6449, 0.7889, 0.649, 0.7885, 0.6494, 0.7926, 0.6454, 0.7931, 0.649, 0.7885, 0.6531, 0.7882, 0.6535, 0.7922, 0.6494, 0.7926, 0.6531, 0.7882, 0.6572, 0.7878, 0.6575, 0.7919, 0.6535, 0.7922, 0.6572, 0.7878, 0.6612, 0.7875, 0.6616, 0.7915, 0.6575, 0.7919, 0.6612, 0.7875, 0.6652, 0.7872, 0.6656, 0.7912, 0.6616, 0.7915, 0.6652, 0.7872, 0.6692, 0.7869, 0.6695, 0.7908, 0.6656, 0.7912, 0.7546, 0.6479, 0.7545, 0.6544, 0.7511, 0.6544, 0.7509, 0.6477, 0.6418, 0.7977, 0.6459, 0.7971, 0.6466, 0.8011, 0.6326, 0.8046, 0.6325, 0.7995, 0.6374, 0.7985, 0.7693, 0.7859, 0.7694, 0.7956, 0.765, 0.7958, 0.7654, 0.8001, 0.7661, 0.8085, 0.762, 0.8088, 0.7605, 0.7918, 0.7645, 0.7916, 0.7642, 0.7876, 0.4969, 0.7881, 0.5018, 0.7886, 0.5015, 0.7927, 0.4975, 0.7926, 0.7744, 0.7224, 0.7747, 0.731, 0.7705, 0.7312, 0.7703, 0.7269, 0.7702, 0.7226, 0.749, 0.7746, 0.7555, 0.7756, 0.7546, 0.7787, 0.7517, 0.7783, 0.7456, 0.7778, 0.7457, 0.7744, 0.5139, 0.7893, 0.5173, 0.7929, 0.5141, 0.7938, 0.7247, 0.7714, 0.7283, 0.7712, 0.7285, 0.7748, 0.7213, 0.7752, 0.7211, 0.7716, 0.6141, 0.7993, 0.6185, 0.7994, 0.6185, 0.8039, 0.6096, 0.8037, 0.6097, 0.7993, 0.588, 0.7946, 0.5923, 0.7947, 0.5922, 0.799, 0.5879, 0.799, 0.5923, 0.7947, 0.5966, 0.7948, 0.5966, 0.7991, 0.5922, 0.799, 0.5966, 0.7948, 0.601, 0.7948, 0.6009, 0.7992, 0.5966, 0.7991, 0.5053, 0.7971, 0.5049, 0.8011, 0.501, 0.8008, 0.5012, 0.7968, 0.5015, 0.7927, 0.5056, 0.793, 0.7736, 0.7056, 0.7744, 0.7224, 0.7702, 0.7226, 0.7699, 0.7183, 0.7697, 0.714, 0.7696, 0.7098, 0.7696, 0.7056, 0.6141, 0.7949, 0.6186, 0.7949, 0.6185, 0.7994, 0.6141, 0.7993, 0.6186, 0.7949, 0.6231, 0.7948, 0.623, 0.7995, 0.6185, 0.7994, 0.6231, 0.7948, 0.6277, 0.7948, 0.6277, 0.7996, 0.623, 0.7995, 0.6277, 0.7948, 0.6323, 0.7946, 0.6325, 0.7995, 0.6277, 0.7996, 0.6323, 0.7946, 0.6368, 0.7941, 0.6374, 0.7985, 0.6325, 0.7995, 0.6368, 0.7941, 0.6412, 0.7936, 0.6418, 0.7977, 0.6374, 0.7985, 0.6412, 0.7936, 0.6454, 0.7931, 0.6459, 0.7971, 0.6418, 0.7977, 0.4943, 0.6088, 0.5003, 0.6089, 0.5005, 0.6122, 0.497, 0.6122, 0.4937, 0.6118, 0.4878, 0.6439, 0.4878, 0.6567, 0.4836, 0.6567, 0.4836, 0.6524, 0.4835, 0.6439, 0.765, 0.7958, 0.7694, 0.7956, 0.7696, 0.7999, 0.7654, 0.8001, 0.6808, 0.786, 0.6847, 0.7857, 0.6849, 0.7896, 0.6772, 0.7901, 0.677, 0.7863, 0.5097, 0.7934, 0.5141, 0.7938, 0.5134, 0.798, 0.5093, 0.7975, 0.7561, 0.6372, 0.7546, 0.6479, 0.7509, 0.6477, 0.7515, 0.6448, 0.7521, 0.642, 0.753, 0.6394, 0.7541, 0.6371, 0.7574, 0.6329, 0.5173, 0.7929, 0.5233, 0.7949, 0.5179, 0.7938, 0.5626, 0.7985, 0.5667, 0.7986, 0.5666, 0.8027, 0.5624, 0.8026, 0.5667, 0.7986, 0.5709, 0.7986, 0.5708, 0.8029, 0.5666, 0.8027, 0.5709, 0.7986, 0.5751, 0.7987, 0.575, 0.803, 0.5708, 0.8029, 0.629, 0.5847, 0.6413, 0.5847, 0.6414, 0.5888, 0.6373, 0.5888, 0.6331, 0.5888, 0.629, 0.5888, 0.5836, 0.7989, 0.5879, 0.799, 0.5878, 0.8033, 0.5835, 0.8032, 0.5879, 0.799, 0.5922, 0.799, 0.5921, 0.8034, 0.5878, 0.8033, 0.5922, 0.799, 0.5966, 0.7991, 0.5965, 0.8035, 0.5921, 0.8034, 0.5966, 0.7991, 0.6009, 0.7992, 0.6009, 0.8035, 0.5965, 0.8035, 0.6009, 0.7992, 0.6053, 0.7992, 0.6052, 0.8036, 0.6009, 0.8035, 0.6053, 0.7992, 0.6097, 0.7993, 0.6096, 0.8037, 0.6052, 0.8036, 0.6166, 0.5847, 0.629, 0.5847, 0.629, 0.5888, 0.6248, 0.5889, 0.6207, 0.5889, 0.6166, 0.5889, 0.6207, 0.593, 0.6248, 0.593, 0.6248, 0.5972, 0.6165, 0.5972, 0.6166, 0.593, 0.4887, 0.7108, 0.4889, 0.7149, 0.4849, 0.715, 0.4845, 0.7068, 0.4886, 0.7067, 0.5053, 0.7971, 0.5093, 0.7975, 0.5089, 0.8015, 0.5049, 0.8011, 0.5624, 0.8026, 0.5666, 0.8027, 0.5665, 0.8069, 0.5622, 0.8067, 0.5666, 0.8027, 0.5708, 0.8029, 0.5707, 0.8071, 0.5665, 0.8069, 0.5708, 0.8029, 0.575, 0.803, 0.575, 0.8072, 0.5707, 0.8071, 0.575, 0.803, 0.5793, 0.8031, 0.5792, 0.8073, 0.575, 0.8072, 0.5793, 0.8031, 0.5835, 0.8032, 0.5835, 0.8074, 0.5792, 0.8073, 0.5233, 0.7949, 0.5173, 0.7929, 0.5139, 0.7893, 0.5141, 0.7938, 0.5097, 0.7934, 0.5099, 0.7892, 0.5101, 0.7852, 0.5062, 0.785, 0.5065, 0.7814, 0.5065, 0.7779, 0.5059, 0.7667, 0.5055, 0.7628, 0.5051, 0.759, 0.5047, 0.7553, 0.5009, 0.7553, 0.5009, 0.7513, 0.501, 0.7473, 0.501, 0.7432, 0.5012, 0.7351, 0.5012, 0.731, 0.5012, 0.7269, 0.4971, 0.7269, 0.497, 0.7188, 0.497, 0.7147, 0.4969, 0.7106, 0.4968, 0.7065, 0.4967, 0.7024, 0.4967, 0.6983, 0.4966, 0.6942, 0.4925, 0.6943, 0.4924, 0.6901, 0.4922, 0.686, 0.4922, 0.6818, 0.4922, 0.6776, 0.492, 0.6566, 0.4878, 0.6567, 0.4878, 0.6439, 0.4835, 0.6439, 0.4836, 0.6396, 0.4837, 0.6353, 0.4795, 0.6352, 0.4752, 0.6351, 0.4761, 0.6171, 0.4806, 0.6176, 0.4849, 0.6182, 0.4889, 0.6187, 0.4928, 0.6192, 0.4966, 0.6194, 0.5004, 0.6196, 0.5044, 0.6197, 0.5043, 0.6157, 0.5082, 0.6155, 0.5123, 0.6153, 0.5165, 0.615, 0.5248, 0.6146, 0.529, 0.6145, 0.5332, 0.6144, 0.5373, 0.6144, 0.5373, 0.6102, 0.5415, 0.6102, 0.5456, 0.6101, 0.558, 0.6101, 0.5622, 0.61, 0.5664, 0.61, 0.5705, 0.61, 0.5705, 0.6058, 0.5746, 0.6057, 0.5788, 0.6057, 0.5914, 0.6056, 0.5956, 0.6056, 0.5998, 0.6056, 0.5998, 0.6014, 0.604, 0.6014, 0.6082, 0.6014, 0.6124, 0.6014, 0.6249, 0.6014, 0.629, 0.6014, 0.629, 0.5972, 0.6332, 0.5972, 0.6373, 0.5971, 0.6415, 0.5971, 0.6456, 0.5971, 0.6624, 0.5969, 0.6623, 0.5927, 0.6665, 0.5928, 0.6707, 0.5928, 0.6707, 0.5886, 0.6749, 0.5887, 0.6828, 0.5889, 0.6867, 0.589, 0.6904, 0.5892, 0.6906, 0.5856, 0.6909, 0.582, 0.7366, 0.5888, 0.728, 0.6054, 0.7326, 0.6067, 0.7337, 0.6035, 0.7365, 0.6039, 0.7365, 0.6008, 0.7398, 0.6007, 0.7396, 0.5971, 0.7434, 0.597, 0.7433, 0.6007, 0.7432, 0.6043, 0.7468, 0.6045, 0.7466, 0.6081, 0.7464, 0.6118, 0.7455, 0.623, 0.7452, 0.6268, 0.7448, 0.6303, 0.7484, 0.6309, 0.7476, 0.6344, 0.747, 0.6376, 0.7462, 0.6407, 0.7448, 0.647, 0.7444, 0.6505, 0.7441, 0.6543, 0.7439, 0.6581, 0.7477, 0.658, 0.7485, 0.6655, 0.749, 0.6692, 0.7495, 0.673, 0.7499, 0.6769, 0.7504, 0.6809, 0.7508, 0.685, 0.7551, 0.6846, 0.7558, 0.6931, 0.7561, 0.6974, 0.7563, 0.7016, 0.7575, 0.7232, 0.7617, 0.723, 0.7618, 0.7272, 0.7664, 0.7399, 0.7664, 0.7441, 0.7706, 0.7442, 0.775, 0.7442, 0.7745, 0.7669, 0.7655, 0.7657, 0.7614, 0.7651, 0.7574, 0.7647, 0.7536, 0.7643, 0.7499, 0.7641, 0.7461, 0.7639, 0.746, 0.7676, 0.7425, 0.7675, 0.739, 0.7675, 0.7354, 0.7675, 0.7282, 0.7676, 0.7246, 0.7677, 0.7209, 0.7679, 0.7172, 0.7681, 0.7174, 0.7718, 0.7137, 0.772, 0.71, 0.7723, 0.699, 0.7731, 0.6952, 0.7733, 0.6915, 0.7736, 0.6877, 0.7739, 0.688, 0.7777, 0.6841, 0.778, 0.6802, 0.7782, 0.6686, 0.779, 0.6647, 0.7792, 0.6606, 0.7794, 0.6609, 0.7834, 0.6569, 0.7838, 0.6528, 0.7841, 0.6487, 0.7844, 0.6403, 0.7851, 0.6361, 0.7854, 0.6318, 0.7857, 0.632, 0.79, 0.6276, 0.7902, 0.6231, 0.7903, 0.6185, 0.7904, 0.614, 0.7904, 0.5923, 0.7904, 0.5923, 0.7947, 0.588, 0.7946, 0.5879, 0.799, 0.5836, 0.7989, 0.5751, 0.7987, 0.5709, 0.7986, 0.5667, 0.7986, 0.5626, 0.7985, 0.5921, 0.8034, 0.5965, 0.8035, 0.5963, 0.8078, 0.592, 0.8077, 0.493, 0.7391, 0.493, 0.7431, 0.489, 0.7431, 0.489, 0.735, 0.493, 0.7351])
me_grid.use_remesh_preserve_volume = False
me_grid.use_remesh_preserve_attributes = False
me_grid.use_mirror_vertex_groups = False
me_grid.update()

# ---- objects
ob_table = bpy.data.objects.new('Table', me_cube_006)
ob_cloth = bpy.data.objects.new('Cloth', me_grid)

# ---- transforms, parenting, visibility, modifiers, constraints
ob_table.location = (0.0, 0.0, 0.0)
ob_table.lineart.crease_threshold = 0.0
_m = ob_table.modifiers.new('Collision', 'COLLISION')
ob_cloth.location = (0.0, 0.0, 0.0)
ob_cloth.rotation_euler = (0.0, 0.0, 0.06981)
ob_cloth.lineart.crease_threshold = 0.0

# ---- collection membership
col_collection_1.objects.link(ob_table)
col_collection_1.objects.link(ob_cloth)

# ---- scene / render settings (as saved in the file)
scene.frame_start = 1; scene.frame_end = 250; scene.frame_set(0)
scene.render.engine = 'BLENDER_EEVEE_NEXT'
scene.render.resolution_percentage = 50
scene.render.dither_intensity = 0.0
scene.cycles.use_denoising = False
scene.cycles.samples = 10
scene.cycles.sampling_pattern = 'TABULATED_SOBOL'
scene.cycles.light_sampling_threshold = 0.0
scene.cycles.use_adaptive_sampling = False
scene.cycles.use_light_tree = False
scene.cycles.blur_glossy = 0.0
scene.cycles.volume_bounces = 1
scene.cycles.pixel_filter_type = 'GAUSSIAN'
scene.cycles.sample_clamp_indirect = 0.0
scene.view_settings.view_transform = 'Standard'
scene.unit_settings.scale_length = 0.12
bpy.context.view_layer.update()

# ---- added for rendering (the .blend has no active camera and no usable light): camera, sun
cam_auto = bpy.data.cameras.new('AutoCamera')
cam_auto.lens = 50.0
cam_auto.sensor_width = 36.0
cam_auto.clip_end = 1000.0
ob_auto_camera = bpy.data.objects.new('AutoCamera', cam_auto)
scene.collection.objects.link(ob_auto_camera)
ob_auto_camera.location = (19.1056, -22.9283, 18.9326)
ob_auto_camera.rotation_euler = (1.09748, -7.21219e-08, 0.694738)
scene.camera = ob_auto_camera
light_auto_sun = bpy.data.lights.new('AutoSun', 'SUN')
light_auto_sun.energy = 3.0
light_auto_sun.angle = 0.0523599
ob_auto_sun = bpy.data.objects.new('AutoSun', light_auto_sun)
scene.collection.objects.link(ob_auto_sun)
ob_auto_sun.rotation_euler = (0.872665, 0.174533, 0.523599)
bpy.context.view_layer.update()
